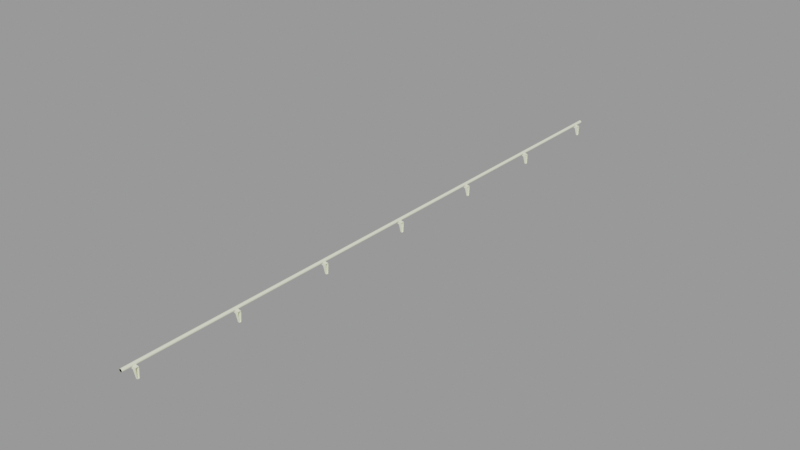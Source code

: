 # Source: railing_stairs001a.blend  (saved by Blender 2.92.15; exported with 4.5.12 LTS)
import bpy
from mathutils import Matrix  # noqa: F401  (used for matrix-valued properties, if any)

bpy.ops.wm.read_factory_settings(use_empty=True)
scene = bpy.context.scene
scene.name = 'railing_stairs001a.qc'

# ---- collections
col_railing_stairs001a = bpy.data.collections.new('railing_stairs001a'); scene.collection.children.link(col_railing_stairs001a)

# ---- materials (node trees are filled in below, after node groups)
mat_railing_stairs001 = bpy.data.materials.new('railing_stairs001')
mat_railing_stairs001.use_transparent_shadow = False
mat_railing_stairs001.diffuse_color = (0.9284, 0.9534, 0.7196, 1.0)
mat_phy = bpy.data.materials.new('  phy')
mat_phy.use_transparent_shadow = False
mat_phy.diffuse_color = (0.5389, 0.8458, 0.6147, 1.0)

# ---- material node trees

# ---- meshes
me_railing_stairs001a_reference = bpy.data.meshes.new('railing_stairs001a_reference')
me_railing_stairs001a_reference.from_pydata([(-3.872, -192.0, 1.977), (-0.006155, -192.0, 1.26), (-3.872, -190.0, 1.977), (-0.006155, -190.0, 1.26), (-0.006171, 192.0, 0.04216), (-1.408, 192.0, 0.04216), (-0.008147, 192.4, -5.001), (-1.899, 192.0, -0.561), (-0.9708, 192.4, -5.001), (-1.994, 192.0, -0.3216), (-2.164, 192.0, -0.1277), (-2.389, 192.0, -0.001552), (-2.643, 192.0, 0.04216), (-0.008142, 64.38, -5.001), (-0.9621, 65.59, -5.001), (-0.00419, 65.59, -5.001), (-0.9708, 64.38, -5.001), (-3.272, 64.0, 0.1098), (-3.872, 64.0, 1.977), (-3.872, 65.96, 1.977), (-3.272, 65.96, 0.1098), (-2.623, 65.96, 0.04216), (-2.643, 64.0, 0.04216), (-2.389, 64.0, -0.001557), (-2.369, 65.96, -0.001599), (-2.164, 64.01, -0.1277), (-2.144, 65.95, -0.1278), (-1.994, 64.03, -0.3216), (-1.975, 65.93, -0.3219), (-1.899, 64.04, -0.561), (-1.88, 65.92, -0.5613), (-3.272, -128.0, 0.1098), (-3.872, -128.0, 1.977), (-3.872, -126.0, 1.977), (-3.272, -126.0, 0.1098), (-2.623, -126.0, 0.04215), (-2.643, -128.0, 0.04215), (-2.389, -128.0, -0.001566), (-2.369, -126.0, -0.001608), (-2.164, -128.0, -0.1277), (-2.144, -126.1, -0.1278), (-1.994, -128.0, -0.3216), (-1.975, -126.1, -0.3219), (-1.899, -128.0, -0.561), (-1.88, -126.1, -0.5613), (-0.9708, -127.6, -5.001), (-0.9621, -126.4, -5.001), (-3.872, -64.0, 1.977), (-3.272, -64.0, 0.1098), (-0.00616, -64.0, 1.26), (-2.643, -64.0, 0.04215), (-1.408, -64.0, 0.04215), (-0.00616, -64.0, 0.04215), (-1.899, 128.0, -0.561), (-0.9708, 128.4, -5.001), (-0.008145, 128.4, -5.001), (-0.006169, 128.0, 0.04216), (-1.408, 128.0, 0.04216), (-1.994, 128.0, -0.3216), (-2.164, 128.0, -0.1277), (-2.389, 128.0, -0.001554), (-2.643, 128.0, 0.04216), (-0.006166, 64.0, 0.04216), (-1.408, 64.0, 0.04216), (-0.9708, 0.376, -5.001), (-0.9621, 1.586, -5.001), (-0.008139, 0.376, -5.001), (-0.004187, 1.586, -5.001), (-0.006163, 0.0, 0.04215), (-1.408, 0.0, 0.04215), (-1.899, 0.04498, -0.561), (-1.994, 0.02713, -0.3216), (-2.164, 0.01266, -0.1277), (-2.389, 0.003265, -0.00156), (-2.643, 0.0, 0.04215), (-0.004184, -62.41, -5.001), (-0.9621, -62.41, -5.001), (-0.00616, -62.04, 0.04215), (-1.387, -62.04, 0.04215), (-1.88, -62.08, -0.5613), (-1.975, -62.07, -0.3219), (-2.144, -62.05, -0.1278), (-2.369, -62.04, -0.001605), (-2.623, -62.04, 0.04215), (-0.9708, -63.62, -5.001), (-0.008136, -63.62, -5.001), (-1.899, -63.96, -0.561), (-1.994, -63.97, -0.3216), (-2.164, -63.99, -0.1277), (-2.389, -64.0, -0.001563), (-0.004181, -126.4, -5.001), (-0.006157, -126.0, 0.04215), (-1.387, -126.0, 0.04215), (-0.008133, -127.6, -5.001), (-0.006157, -128.0, 0.04215), (-1.408, -128.0, 0.04215), (-0.006157, -128.0, 1.26), (-0.004179, -190.4, -5.001), (-0.9621, -190.4, -5.001), (-0.006155, -190.0, 0.04215), (-1.387, -190.0, 0.04215), (-1.88, -190.1, -0.5613), (-1.975, -190.1, -0.3219), (-2.144, -190.1, -0.1278), (-2.369, -190.0, -0.00161), (-2.623, -190.0, 0.04215), (-0.9708, -191.6, -5.001), (-0.008131, -191.6, -5.001), (-1.899, -192.0, -0.561), (-0.006155, -192.0, 0.04215), (-1.408, -192.0, 0.04215), (-1.994, -192.0, -0.3216), (-2.164, -192.0, -0.1277), (-2.389, -192.0, -0.001568), (-2.643, -192.0, 0.04215), (-0.004195, 193.6, -5.001), (-0.9621, 193.6, -5.001), (-0.006171, 194.0, 0.04216), (-1.387, 194.0, 0.04216), (-1.88, 193.9, -0.5613), (-1.975, 193.9, -0.3218), (-2.144, 193.9, -0.1278), (-2.369, 194.0, -0.001594), (-2.623, 194.0, 0.04216), (-3.872, 194.0, 1.977), (-0.006171, 194.0, 1.26), (-3.272, 194.0, 0.1098), (-3.272, -192.0, 0.1098), (-3.272, -190.0, 0.1098), (-3.272, 192.0, 0.1098), (-3.872, 192.0, 1.977), (-1.88, 1.917, -0.5613), (-1.975, 1.935, -0.3219), (-2.144, 1.949, -0.1278), (-2.369, 1.959, -0.001602), (-2.623, 1.962, 0.04215), (-3.272, 0.0, 0.1098), (-3.272, 1.962, 0.1098), (-3.872, 1.962, 1.977), (-3.872, 0.0, 1.977), (-1.88, 129.9, -0.5613), (-0.9621, 129.6, -5.001), (-1.975, 129.9, -0.3218), (-2.144, 129.9, -0.1278), (-2.369, 130.0, -0.001596), (-2.623, 130.0, 0.04216), (-3.272, 130.0, 0.1098), (-3.272, 128.0, 0.1098), (-3.872, 130.0, 1.977), (-3.872, 128.0, 1.977), (-3.272, -62.04, 0.1098), (-3.872, -62.04, 1.977), (-2.045, -198.0, 1.7), (-2.187, -198.0, 1.421), (-2.045, 200.0, 1.7), (-2.187, 200.0, 1.422), (-2.408, -198.0, 1.2), (-2.408, 200.0, 1.2), (-2.687, -198.0, 1.058), (-2.687, 200.0, 1.058), (-2.996, -198.0, 1.009), (-2.996, 200.0, 1.009), (-3.305, -198.0, 1.058), (-3.305, 200.0, 1.058), (-3.584, -198.0, 1.2), (-3.584, 200.0, 1.2), (-3.805, -198.0, 1.421), (-3.805, 200.0, 1.422), (-3.947, -198.0, 1.7), (-3.947, 200.0, 1.7), (-3.996, -198.0, 2.009), (-3.996, 200.0, 2.009), (-3.947, -198.0, 2.318), (-3.947, 200.0, 2.318), (-3.805, -198.0, 2.597), (-3.805, 200.0, 2.597), (-3.584, -198.0, 2.818), (-3.584, 200.0, 2.818), (-3.305, -198.0, 2.96), (-3.305, 200.0, 2.96), (-2.996, -198.0, 3.009), (-2.996, 200.0, 3.009), (-2.687, -198.0, 2.96), (-2.687, 200.0, 2.96), (-2.408, -198.0, 2.818), (-2.408, 200.0, 2.818), (-2.187, -198.0, 2.597), (-2.187, 200.0, 2.597), (-2.045, -198.0, 2.318), (-2.045, 200.0, 2.318), (-1.996, -198.0, 2.009), (-1.996, 200.0, 2.009), (-2.996, -198.0, 2.009), (-2.996, 200.0, 2.009), (-1.387, 1.962, 0.04215), (-0.006163, 1.962, 0.04215), (-0.006163, 0.0, 1.26), (-0.006166, 64.0, 1.26), (-0.006157, -126.0, 1.26), (-0.006171, 192.0, 1.26), (-0.004193, 129.6, -5.001), (-0.006169, 130.0, 0.04216), (-1.387, 130.0, 0.04216), (-0.006169, 130.0, 1.26), (-0.00616, -62.04, 1.26), (-0.006169, 128.0, 1.26), (-0.006166, 65.96, 0.04216), (-1.387, 65.96, 0.04216), (-0.006166, 65.96, 1.26), (-0.006163, 1.962, 1.26)], [], [(0, 1, 2), (1, 3, 2), (4, 5, 6), (7, 8, 6), (5, 7, 6), (5, 9, 7), (5, 10, 9), (5, 11, 10), (5, 12, 11), (13, 14, 15), (16, 14, 13), (17, 18, 19), (20, 17, 19), (20, 21, 17), (21, 22, 17), (22, 21, 23), (23, 21, 24), (23, 24, 25), (25, 24, 26), (25, 26, 27), (27, 26, 28), (27, 28, 29), (29, 28, 30), (29, 30, 16), (30, 14, 16), (31, 32, 33), (34, 31, 33), (34, 35, 31), (35, 36, 31), (36, 35, 37), (37, 35, 38), (37, 38, 39), (39, 38, 40), (39, 40, 41), (41, 40, 42), (41, 42, 43), (43, 42, 44), (43, 44, 45), (44, 46, 45), (47, 48, 49), (48, 50, 49), (50, 51, 49), (51, 52, 49), (53, 54, 55), (56, 57, 55), (57, 53, 55), (57, 58, 53), (57, 59, 58), (57, 60, 59), (57, 61, 60), (29, 16, 13), (62, 63, 13), (63, 29, 13), (63, 27, 29), (63, 25, 27), (63, 23, 25), (63, 22, 23), (64, 65, 66), (66, 65, 67), (68, 69, 66), (70, 64, 66), (69, 70, 66), (69, 71, 70), (69, 72, 71), (69, 73, 72), (69, 74, 73), (75, 76, 77), (77, 76, 78), (79, 78, 76), (78, 79, 80), (78, 80, 81), (78, 81, 82), (78, 82, 83), (84, 76, 85), (85, 76, 75), (52, 51, 85), (86, 84, 85), (51, 86, 85), (51, 87, 86), (51, 88, 87), (51, 89, 88), (51, 50, 89), (90, 46, 91), (91, 46, 92), (44, 92, 46), (92, 44, 42), (92, 42, 40), (92, 40, 38), (92, 38, 35), (45, 46, 93), (93, 46, 90), (43, 45, 93), (94, 95, 93), (95, 43, 93), (95, 41, 43), (95, 39, 41), (95, 37, 39), (95, 36, 37), (32, 31, 96), (31, 36, 96), (36, 95, 96), (95, 94, 96), (97, 98, 99), (99, 98, 100), (101, 100, 98), (100, 101, 102), (100, 102, 103), (100, 103, 104), (100, 104, 105), (106, 98, 107), (107, 98, 97), (108, 106, 107), (109, 110, 107), (110, 108, 107), (110, 111, 108), (110, 112, 111), (110, 113, 112), (110, 114, 113), (115, 116, 117), (117, 116, 118), (119, 118, 116), (118, 119, 120), (118, 120, 121), (118, 121, 122), (118, 122, 123), (8, 116, 6), (6, 116, 115), (124, 125, 126), (126, 125, 123), (123, 125, 118), (125, 117, 118), (127, 0, 2), (128, 127, 2), (128, 105, 127), (105, 114, 127), (114, 105, 113), (113, 105, 104), (113, 104, 112), (112, 104, 103), (112, 103, 111), (111, 103, 102), (111, 102, 108), (108, 102, 101), (108, 101, 106), (101, 98, 106), (119, 116, 8), (7, 119, 8), (7, 120, 119), (9, 120, 7), (9, 121, 120), (10, 121, 9), (10, 122, 121), (11, 122, 10), (11, 123, 122), (12, 123, 11), (123, 12, 129), (126, 123, 129), (126, 129, 124), (129, 130, 124), (131, 65, 64), (70, 131, 64), (70, 132, 131), (71, 132, 70), (71, 133, 132), (72, 133, 71), (72, 134, 133), (73, 134, 72), (73, 135, 134), (74, 135, 73), (135, 74, 136), (137, 135, 136), (137, 136, 138), (136, 139, 138), (140, 141, 54), (53, 140, 54), (53, 142, 140), (58, 142, 53), (58, 143, 142), (59, 143, 58), (59, 144, 143), (60, 144, 59), (60, 145, 144), (61, 145, 60), (145, 61, 146), (146, 61, 147), (146, 147, 148), (147, 149, 148), (79, 76, 84), (86, 79, 84), (86, 80, 79), (87, 80, 86), (87, 81, 80), (88, 81, 87), (88, 82, 81), (89, 82, 88), (89, 83, 82), (50, 83, 89), (83, 50, 48), (150, 83, 48), (150, 48, 151), (48, 47, 151), (152, 153, 154), (153, 155, 154), (153, 156, 155), (156, 157, 155), (156, 158, 157), (158, 159, 157), (158, 160, 159), (160, 161, 159), (160, 162, 161), (162, 163, 161), (162, 164, 163), (164, 165, 163), (164, 166, 165), (166, 167, 165), (166, 168, 167), (168, 169, 167), (168, 170, 169), (170, 171, 169), (170, 172, 171), (172, 173, 171), (172, 174, 173), (174, 175, 173), (174, 176, 175), (176, 177, 175), (176, 178, 177), (178, 179, 177), (178, 180, 179), (180, 181, 179), (180, 182, 181), (182, 183, 181), (182, 184, 183), (184, 185, 183), (184, 186, 185), (186, 187, 185), (186, 188, 187), (188, 189, 187), (188, 190, 189), (190, 191, 189), (190, 152, 191), (152, 154, 191), (153, 152, 192), (152, 190, 192), (190, 188, 192), (188, 186, 192), (186, 184, 192), (184, 182, 192), (182, 180, 192), (180, 178, 192), (178, 176, 192), (176, 174, 192), (174, 172, 192), (172, 170, 192), (170, 168, 192), (168, 166, 192), (166, 164, 192), (164, 162, 192), (162, 160, 192), (160, 158, 192), (158, 156, 192), (156, 153, 192), (154, 155, 193), (155, 157, 193), (157, 159, 193), (159, 161, 193), (161, 163, 193), (163, 165, 193), (165, 167, 193), (167, 169, 193), (169, 171, 193), (171, 173, 193), (173, 175, 193), (175, 177, 193), (177, 179, 193), (179, 181, 193), (181, 183, 193), (183, 185, 193), (185, 187, 193), (187, 189, 193), (189, 191, 193), (191, 154, 193), (194, 134, 135), (194, 133, 134), (194, 132, 133), (194, 131, 132), (131, 194, 65), (195, 65, 194), (67, 65, 195), (0, 127, 1), (127, 114, 1), (114, 110, 1), (110, 109, 1), (2, 3, 128), (128, 3, 105), (105, 3, 100), (3, 99, 100), (139, 136, 196), (136, 74, 196), (74, 69, 196), (69, 68, 196), (18, 17, 197), (17, 22, 197), (22, 63, 197), (63, 62, 197), (32, 96, 33), (96, 198, 33), (33, 198, 34), (34, 198, 35), (35, 198, 92), (198, 91, 92), (130, 199, 124), (199, 125, 124), (130, 129, 199), (129, 12, 199), (12, 5, 199), (5, 4, 199), (200, 141, 201), (201, 141, 202), (140, 202, 141), (202, 140, 142), (202, 142, 143), (202, 143, 144), (202, 144, 145), (54, 141, 55), (55, 141, 200), (148, 203, 146), (146, 203, 145), (145, 203, 202), (203, 201, 202), (47, 49, 151), (49, 204, 151), (151, 204, 150), (150, 204, 83), (83, 204, 78), (204, 77, 78), (149, 205, 148), (205, 203, 148), (149, 147, 205), (147, 61, 205), (61, 57, 205), (57, 56, 205), (15, 14, 206), (206, 14, 207), (30, 207, 14), (207, 30, 28), (207, 28, 26), (207, 26, 24), (207, 24, 21), (19, 208, 20), (20, 208, 21), (21, 208, 207), (208, 206, 207), (139, 196, 138), (196, 209, 138), (138, 209, 137), (137, 209, 135), (135, 209, 194), (209, 195, 194), (18, 197, 19), (197, 208, 19)])
me_railing_stairs001a_reference.polygons.foreach_set('use_smooth', [True] * 360)
_k = set([(0, 1), (0, 2), (0, 127), (1, 110), (2, 3), (2, 128), (4, 5), (5, 12), (5, 199), (6, 8), (6, 116), (7, 8), (7, 9), (8, 116), (9, 10), (10, 11), (11, 12), (12, 129), (13, 14), (13, 16), (14, 15), (14, 16), (14, 30), (16, 29), (17, 18), (17, 22), (18, 19), (18, 197), (19, 20), (19, 208), (20, 21), (21, 24), (21, 207), (22, 23), (22, 63), (23, 25), (24, 26), (25, 27), (26, 28), (27, 29), (28, 30), (31, 32), (31, 36), (32, 33), (32, 96), (33, 34), (33, 198), (34, 35), (35, 38), (35, 92), (36, 37), (36, 95), (37, 39), (38, 40), (39, 41), (40, 42), (41, 43), (42, 44), (43, 45), (44, 46), (45, 46), (45, 93), (46, 90), (46, 93), (47, 48), (47, 49), (47, 151), (48, 50), (49, 51), (50, 51), (50, 89), (51, 52), (53, 54), (53, 58), (54, 55), (54, 141), (55, 141), (56, 57), (57, 61), (57, 205), (58, 59), (59, 60), (60, 61), (61, 147), (62, 63), (63, 197), (64, 65), (64, 66), (64, 70), (65, 66), (65, 67), (65, 131), (68, 69), (69, 74), (69, 196), (70, 71), (71, 72), (72, 73), (73, 74), (74, 136), (75, 76), (76, 79), (76, 84), (76, 85), (77, 78), (78, 83), (79, 80), (80, 81), (81, 82), (82, 83), (83, 150), (84, 85), (84, 86), (86, 87), (87, 88), (88, 89), (91, 92), (94, 95), (95, 96), (97, 98), (98, 101), (98, 106), (98, 107), (99, 100), (100, 105), (101, 102), (102, 103), (103, 104), (104, 105), (105, 128), (106, 107), (106, 108), (108, 111), (109, 110), (110, 114), (111, 112), (112, 113), (113, 114), (114, 127), (115, 116), (116, 119), (117, 118), (118, 123), (119, 120), (120, 121), (121, 122), (122, 123), (123, 126), (124, 125), (124, 126), (124, 130), (129, 130), (130, 199), (131, 132), (132, 133), (133, 134), (134, 135), (135, 137), (135, 194), (136, 139), (137, 138), (138, 139), (138, 209), (139, 196), (140, 141), (140, 142), (141, 200), (142, 143), (143, 144), (144, 145), (145, 146), (145, 202), (146, 148), (147, 149), (148, 149), (148, 203), (149, 205), (150, 151), (151, 204), (152, 153), (152, 190), (153, 156), (154, 155), (154, 191), (155, 157), (156, 158), (157, 159), (158, 160), (159, 161), (160, 162), (161, 163), (162, 164), (163, 165), (164, 166), (165, 167), (166, 168), (167, 169), (168, 170), (169, 171), (170, 172), (171, 173), (172, 174), (173, 175), (174, 176), (175, 177), (176, 178), (177, 179), (178, 180), (179, 181), (180, 182), (181, 183), (182, 184), (183, 185), (184, 186), (185, 187), (186, 188), (187, 189), (188, 190), (189, 191), (194, 195), (201, 202), (206, 207)])
me_railing_stairs001a_reference.attributes.new('sharp_edge', 'BOOLEAN', 'EDGE').data.foreach_set('value', [ (min(e.vertices), max(e.vertices)) in _k for e in me_railing_stairs001a_reference.edges])
_uv = me_railing_stairs001a_reference.uv_layers.new(name='UVMap')
_uv.uv.foreach_set('vector', [0.4986, 0.7147, 0.4988, 0.9623, 0.6318, 0.7144, 0.4988, 0.9623, 0.632, 0.9621, 0.6318, 0.7144, 0.6694, 0.8645, 0.7424, 0.8645, 0.6688, 0.5071, 0.768, 0.8195, 0.719, 0.507, 0.6688, 0.5071, 0.7424, 0.8645, 0.768, 0.8195, 0.6688, 0.5071, 0.7424, 0.8645, 0.773, 0.8373, 0.768, 0.8195, 0.7424, 0.8645, 0.7818, 0.8518, 0.773, 0.8373, 0.7424, 0.8645, 0.7936, 0.8612, 0.7818, 0.8518, 0.7424, 0.8645, 0.8069, 0.8644, 0.7936, 0.8612, 0.5217, 0.04027, 0.604, 0.07638, 0.6039, 0.03985, 0.5218, 0.07698, 0.604, 0.07638, 0.5217, 0.04027, 0.4984, 0.5571, 0.4986, 0.7147, 0.6318, 0.7144, 0.6316, 0.5567, 0.4984, 0.5571, 0.6318, 0.7144, 0.6316, 0.5567, 0.6316, 0.5067, 0.4984, 0.5571, 0.6316, 0.5067, 0.4984, 0.5085, 0.4984, 0.5571, 0.4984, 0.5085, 0.6316, 0.5067, 0.4986, 0.4914, 0.4986, 0.4914, 0.6316, 0.5067, 0.6313, 0.4896, 0.4986, 0.4914, 0.6313, 0.4896, 0.4992, 0.469, 0.4992, 0.469, 0.6313, 0.4896, 0.6306, 0.4672, 0.4992, 0.469, 0.6306, 0.4672, 0.5001, 0.4431, 0.5001, 0.4431, 0.6306, 0.4672, 0.6296, 0.4413, 0.5001, 0.4431, 0.6296, 0.4413, 0.5012, 0.4195, 0.5012, 0.4195, 0.6296, 0.4413, 0.6283, 0.4178, 0.5012, 0.4195, 0.6283, 0.4178, 0.5218, 0.07698, 0.6283, 0.4178, 0.604, 0.07638, 0.5218, 0.07698, 0.4984, 0.5571, 0.4986, 0.7147, 0.6318, 0.7144, 0.6316, 0.5567, 0.4984, 0.5571, 0.6318, 0.7144, 0.6316, 0.5567, 0.6316, 0.5067, 0.4984, 0.5571, 0.6316, 0.5067, 0.4984, 0.5085, 0.4984, 0.5571, 0.4984, 0.5085, 0.6316, 0.5067, 0.4986, 0.4914, 0.4986, 0.4914, 0.6316, 0.5067, 0.6313, 0.4896, 0.4986, 0.4914, 0.6313, 0.4896, 0.4992, 0.469, 0.4992, 0.469, 0.6313, 0.4896, 0.6306, 0.4672, 0.4992, 0.469, 0.6306, 0.4672, 0.5001, 0.4431, 0.5001, 0.4431, 0.6306, 0.4672, 0.6296, 0.4413, 0.5001, 0.4431, 0.6296, 0.4413, 0.5012, 0.4195, 0.5012, 0.4195, 0.6296, 0.4413, 0.6283, 0.4178, 0.5012, 0.4195, 0.6283, 0.4178, 0.5218, 0.07698, 0.6283, 0.4178, 0.604, 0.07638, 0.5218, 0.07698, 0.8712, 0.9849, 0.8396, 0.8694, 0.6695, 0.9317, 0.8396, 0.8694, 0.8069, 0.8644, 0.6695, 0.9317, 0.8069, 0.8644, 0.7424, 0.8645, 0.6695, 0.9317, 0.7424, 0.8645, 0.6694, 0.8645, 0.6695, 0.9317, 0.768, 0.8195, 0.719, 0.507, 0.6688, 0.5071, 0.6694, 0.8645, 0.7424, 0.8645, 0.6688, 0.5071, 0.7424, 0.8645, 0.768, 0.8195, 0.6688, 0.5071, 0.7424, 0.8645, 0.773, 0.8373, 0.768, 0.8195, 0.7424, 0.8645, 0.7818, 0.8518, 0.773, 0.8373, 0.7424, 0.8645, 0.7936, 0.8612, 0.7818, 0.8518, 0.7424, 0.8645, 0.8069, 0.8644, 0.7936, 0.8612, 0.768, 0.8195, 0.719, 0.507, 0.6688, 0.5071, 0.6694, 0.8645, 0.7424, 0.8645, 0.6688, 0.5071, 0.7424, 0.8645, 0.768, 0.8195, 0.6688, 0.5071, 0.7424, 0.8645, 0.773, 0.8373, 0.768, 0.8195, 0.7424, 0.8645, 0.7818, 0.8518, 0.773, 0.8373, 0.7424, 0.8645, 0.7936, 0.8612, 0.7818, 0.8518, 0.7424, 0.8645, 0.8069, 0.8644, 0.7936, 0.8612, 0.5218, 0.07698, 0.604, 0.07638, 0.5217, 0.04027, 0.5217, 0.04027, 0.604, 0.07638, 0.6039, 0.03985, 0.6694, 0.8645, 0.7424, 0.8645, 0.6688, 0.5071, 0.768, 0.8195, 0.719, 0.507, 0.6688, 0.5071, 0.7424, 0.8645, 0.768, 0.8195, 0.6688, 0.5071, 0.7424, 0.8645, 0.773, 0.8373, 0.768, 0.8195, 0.7424, 0.8645, 0.7818, 0.8518, 0.773, 0.8373, 0.7424, 0.8645, 0.7936, 0.8612, 0.7818, 0.8518, 0.7424, 0.8645, 0.8069, 0.8644, 0.7936, 0.8612, 0.6674, 0.4985, 0.7214, 0.4985, 0.6673, 0.1395, 0.6673, 0.1395, 0.7214, 0.4985, 0.7451, 0.1395, 0.7729, 0.1847, 0.7451, 0.1395, 0.7214, 0.4985, 0.7451, 0.1395, 0.7729, 0.1847, 0.7782, 0.1668, 0.7451, 0.1395, 0.7782, 0.1668, 0.7877, 0.1523, 0.7451, 0.1395, 0.7877, 0.1523, 0.8004, 0.1428, 0.7451, 0.1395, 0.8004, 0.1428, 0.8147, 0.1396, 0.5218, 0.07698, 0.604, 0.07638, 0.5217, 0.04027, 0.5217, 0.04027, 0.604, 0.07638, 0.6039, 0.03985, 0.6694, 0.8645, 0.7424, 0.8645, 0.6688, 0.5071, 0.768, 0.8195, 0.719, 0.507, 0.6688, 0.5071, 0.7424, 0.8645, 0.768, 0.8195, 0.6688, 0.5071, 0.7424, 0.8645, 0.773, 0.8373, 0.768, 0.8195, 0.7424, 0.8645, 0.7818, 0.8518, 0.773, 0.8373, 0.7424, 0.8645, 0.7936, 0.8612, 0.7818, 0.8518, 0.7424, 0.8645, 0.8069, 0.8644, 0.7936, 0.8612, 0.6674, 0.4985, 0.7214, 0.4985, 0.6673, 0.1395, 0.6673, 0.1395, 0.7214, 0.4985, 0.7451, 0.1395, 0.7729, 0.1847, 0.7451, 0.1395, 0.7214, 0.4985, 0.7451, 0.1395, 0.7729, 0.1847, 0.7782, 0.1668, 0.7451, 0.1395, 0.7782, 0.1668, 0.7877, 0.1523, 0.7451, 0.1395, 0.7877, 0.1523, 0.8004, 0.1428, 0.7451, 0.1395, 0.8004, 0.1428, 0.8147, 0.1396, 0.5218, 0.07698, 0.604, 0.07638, 0.5217, 0.04027, 0.5217, 0.04027, 0.604, 0.07638, 0.6039, 0.03985, 0.768, 0.8195, 0.719, 0.507, 0.6688, 0.5071, 0.6694, 0.8645, 0.7424, 0.8645, 0.6688, 0.5071, 0.7424, 0.8645, 0.768, 0.8195, 0.6688, 0.5071, 0.7424, 0.8645, 0.773, 0.8373, 0.768, 0.8195, 0.7424, 0.8645, 0.7818, 0.8518, 0.773, 0.8373, 0.7424, 0.8645, 0.7936, 0.8612, 0.7818, 0.8518, 0.7424, 0.8645, 0.8069, 0.8644, 0.7936, 0.8612, 0.8712, 0.9849, 0.8396, 0.8694, 0.6695, 0.9317, 0.8396, 0.8694, 0.8069, 0.8644, 0.6695, 0.9317, 0.8069, 0.8644, 0.7424, 0.8645, 0.6695, 0.9317, 0.7424, 0.8645, 0.6694, 0.8645, 0.6695, 0.9317, 0.6674, 0.4985, 0.7214, 0.4985, 0.6673, 0.1395, 0.6673, 0.1395, 0.7214, 0.4985, 0.7451, 0.1395, 0.7729, 0.1847, 0.7451, 0.1395, 0.7214, 0.4985, 0.7451, 0.1395, 0.7729, 0.1847, 0.7782, 0.1668, 0.7451, 0.1395, 0.7782, 0.1668, 0.7877, 0.1523, 0.7451, 0.1395, 0.7877, 0.1523, 0.8004, 0.1428, 0.7451, 0.1395, 0.8004, 0.1428, 0.8147, 0.1396, 0.5218, 0.07698, 0.604, 0.07638, 0.5217, 0.04027, 0.5217, 0.04027, 0.604, 0.07638, 0.6039, 0.03985, 0.768, 0.8195, 0.719, 0.507, 0.6688, 0.5071, 0.6694, 0.8645, 0.7424, 0.8645, 0.6688, 0.5071, 0.7424, 0.8645, 0.768, 0.8195, 0.6688, 0.5071, 0.7424, 0.8645, 0.773, 0.8373, 0.768, 0.8195, 0.7424, 0.8645, 0.7818, 0.8518, 0.773, 0.8373, 0.7424, 0.8645, 0.7936, 0.8612, 0.7818, 0.8518, 0.7424, 0.8645, 0.8069, 0.8644, 0.7936, 0.8612, 0.6674, 0.4985, 0.7214, 0.4985, 0.6673, 0.1395, 0.6673, 0.1395, 0.7214, 0.4985, 0.7451, 0.1395, 0.7729, 0.1847, 0.7451, 0.1395, 0.7214, 0.4985, 0.7451, 0.1395, 0.7729, 0.1847, 0.7782, 0.1668, 0.7451, 0.1395, 0.7782, 0.1668, 0.7877, 0.1523, 0.7451, 0.1395, 0.7877, 0.1523, 0.8004, 0.1428, 0.7451, 0.1395, 0.8004, 0.1428, 0.8147, 0.1396, 0.5218, 0.07698, 0.604, 0.07638, 0.5217, 0.04027, 0.5217, 0.04027, 0.604, 0.07638, 0.6039, 0.03985, 0.8849, 0.01845, 0.6672, 0.07194, 0.8512, 0.1345, 0.8512, 0.1345, 0.6672, 0.07194, 0.8147, 0.1396, 0.8147, 0.1396, 0.6672, 0.07194, 0.7451, 0.1395, 0.6672, 0.07194, 0.6673, 0.1395, 0.7451, 0.1395, 0.4984, 0.5571, 0.4986, 0.7147, 0.6318, 0.7144, 0.6316, 0.5567, 0.4984, 0.5571, 0.6318, 0.7144, 0.6316, 0.5567, 0.6316, 0.5067, 0.4984, 0.5571, 0.6316, 0.5067, 0.4984, 0.5085, 0.4984, 0.5571, 0.4984, 0.5085, 0.6316, 0.5067, 0.4986, 0.4914, 0.4986, 0.4914, 0.6316, 0.5067, 0.6313, 0.4896, 0.4986, 0.4914, 0.6313, 0.4896, 0.4992, 0.469, 0.4992, 0.469, 0.6313, 0.4896, 0.6306, 0.4672, 0.4992, 0.469, 0.6306, 0.4672, 0.5001, 0.4431, 0.5001, 0.4431, 0.6306, 0.4672, 0.6296, 0.4413, 0.5001, 0.4431, 0.6296, 0.4413, 0.5012, 0.4195, 0.5012, 0.4195, 0.6296, 0.4413, 0.6283, 0.4178, 0.5012, 0.4195, 0.6283, 0.4178, 0.5218, 0.07698, 0.6283, 0.4178, 0.604, 0.07638, 0.5218, 0.07698, 0.6283, 0.4178, 0.604, 0.07638, 0.5218, 0.07698, 0.5012, 0.4195, 0.6283, 0.4178, 0.5218, 0.07698, 0.5012, 0.4195, 0.6296, 0.4413, 0.6283, 0.4178, 0.5001, 0.4431, 0.6296, 0.4413, 0.5012, 0.4195, 0.5001, 0.4431, 0.6306, 0.4672, 0.6296, 0.4413, 0.4992, 0.469, 0.6306, 0.4672, 0.5001, 0.4431, 0.4992, 0.469, 0.6313, 0.4896, 0.6306, 0.4672, 0.4986, 0.4914, 0.6313, 0.4896, 0.4992, 0.469, 0.4986, 0.4914, 0.6316, 0.5067, 0.6313, 0.4896, 0.4984, 0.5085, 0.6316, 0.5067, 0.4986, 0.4914, 0.6316, 0.5067, 0.4984, 0.5085, 0.4984, 0.5571, 0.6316, 0.5567, 0.6316, 0.5067, 0.4984, 0.5571, 0.6316, 0.5567, 0.4984, 0.5571, 0.6318, 0.7144, 0.4984, 0.5571, 0.4986, 0.7147, 0.6318, 0.7144, 0.6283, 0.4178, 0.604, 0.07638, 0.5218, 0.07698, 0.5012, 0.4195, 0.6283, 0.4178, 0.5218, 0.07698, 0.5012, 0.4195, 0.6296, 0.4413, 0.6283, 0.4178, 0.5001, 0.4431, 0.6296, 0.4413, 0.5012, 0.4195, 0.5001, 0.4431, 0.6306, 0.4672, 0.6296, 0.4413, 0.4992, 0.469, 0.6306, 0.4672, 0.5001, 0.4431, 0.4992, 0.469, 0.6313, 0.4896, 0.6306, 0.4672, 0.4986, 0.4914, 0.6313, 0.4896, 0.4992, 0.469, 0.4986, 0.4914, 0.6316, 0.5067, 0.6313, 0.4896, 0.4984, 0.5085, 0.6316, 0.5067, 0.4986, 0.4914, 0.6316, 0.5067, 0.4984, 0.5085, 0.4984, 0.5571, 0.6316, 0.5567, 0.6316, 0.5067, 0.4984, 0.5571, 0.6316, 0.5567, 0.4984, 0.5571, 0.6318, 0.7144, 0.4984, 0.5571, 0.4986, 0.7147, 0.6318, 0.7144, 0.6283, 0.4178, 0.604, 0.07638, 0.5218, 0.07698, 0.5012, 0.4195, 0.6283, 0.4178, 0.5218, 0.07698, 0.5012, 0.4195, 0.6296, 0.4413, 0.6283, 0.4178, 0.5001, 0.4431, 0.6296, 0.4413, 0.5012, 0.4195, 0.5001, 0.4431, 0.6306, 0.4672, 0.6296, 0.4413, 0.4992, 0.469, 0.6306, 0.4672, 0.5001, 0.4431, 0.4992, 0.469, 0.6313, 0.4896, 0.6306, 0.4672, 0.4986, 0.4914, 0.6313, 0.4896, 0.4992, 0.469, 0.4986, 0.4914, 0.6316, 0.5067, 0.6313, 0.4896, 0.4984, 0.5085, 0.6316, 0.5067, 0.4986, 0.4914, 0.6316, 0.5067, 0.4984, 0.5085, 0.6316, 0.5567, 0.6316, 0.5567, 0.4984, 0.5085, 0.4984, 0.5571, 0.6316, 0.5567, 0.4984, 0.5571, 0.6318, 0.7144, 0.4984, 0.5571, 0.4986, 0.7147, 0.6318, 0.7144, 0.6283, 0.4178, 0.604, 0.07638, 0.5218, 0.07698, 0.5012, 0.4195, 0.6283, 0.4178, 0.5218, 0.07698, 0.5012, 0.4195, 0.6296, 0.4413, 0.6283, 0.4178, 0.5001, 0.4431, 0.6296, 0.4413, 0.5012, 0.4195, 0.5001, 0.4431, 0.6306, 0.4672, 0.6296, 0.4413, 0.4992, 0.469, 0.6306, 0.4672, 0.5001, 0.4431, 0.4992, 0.469, 0.6313, 0.4896, 0.6306, 0.4672, 0.4986, 0.4914, 0.6313, 0.4896, 0.4992, 0.469, 0.4986, 0.4914, 0.6316, 0.5067, 0.6313, 0.4896, 0.4984, 0.5085, 0.6316, 0.5067, 0.4986, 0.4914, 0.6316, 0.5067, 0.4984, 0.5085, 0.4984, 0.5571, 0.6316, 0.5567, 0.6316, 0.5067, 0.4984, 0.5571, 0.6316, 0.5567, 0.4984, 0.5571, 0.6318, 0.7144, 0.4984, 0.5571, 0.4986, 0.7147, 0.6318, 0.7144, 0.03006, -14.72, 0.05218, -14.72, 0.03006, 16.08, 0.05218, -14.72, 0.05218, 16.08, 0.03006, 16.08, 0.05218, -14.72, 0.0743, -14.72, 0.05218, 16.08, 0.0743, -14.72, 0.0743, 16.08, 0.05218, 16.08, 0.0743, -14.72, 0.09642, -14.72, 0.0743, 16.08, 0.09642, -14.72, 0.09642, 16.08, 0.0743, 16.08, 0.09642, -14.72, 0.1185, -14.72, 0.09642, 16.08, 0.1185, -14.72, 0.1185, 16.08, 0.09642, 16.08, 0.1185, -14.72, 0.1407, -14.72, 0.1185, 16.08, 0.1407, -14.72, 0.1407, 16.08, 0.1185, 16.08, 0.1407, -14.72, 0.1628, -14.72, 0.1407, 16.08, 0.1628, -14.72, 0.1628, 16.08, 0.1407, 16.08, 0.1628, -14.72, 0.1849, -14.72, 0.1628, 16.08, 0.1849, -14.72, 0.1849, 16.08, 0.1628, 16.08, 0.1849, -14.72, 0.207, -14.72, 0.1849, 16.08, 0.207, -14.72, 0.207, 16.08, 0.1849, 16.08, 0.207, -14.72, 0.2291, -14.72, 0.207, 16.08, 0.2291, -14.72, 0.2291, 16.08, 0.207, 16.08, 0.2291, -14.72, 0.2512, -14.72, 0.2291, 16.08, 0.2512, -14.72, 0.2512, 16.08, 0.2291, 16.08, 0.2512, -14.72, 0.2734, -14.72, 0.2512, 16.08, 0.2734, -14.72, 0.2734, 16.08, 0.2512, 16.08, 0.2734, -14.72, 0.2955, -14.72, 0.2734, 16.08, 0.2955, -14.72, 0.2955, 16.08, 0.2734, 16.08, 0.2955, -14.72, 0.3176, -14.72, 0.2955, 16.08, 0.3176, -14.72, 0.3176, 16.08, 0.2955, 16.08, 0.3176, -14.72, 0.3397, -14.72, 0.3176, 16.08, 0.3397, -14.72, 0.3397, 16.08, 0.3176, 16.08, 0.3397, -14.72, 0.3618, -14.72, 0.3397, 16.08, 0.3618, -14.72, 0.3618, 16.08, 0.3397, 16.08, 0.3618, -14.72, 0.3839, -14.72, 0.3618, 16.08, 0.3839, -14.72, 0.3839, 16.08, 0.3618, 16.08, 0.3839, -14.72, 0.4061, -14.72, 0.3839, 16.08, 0.4061, -14.72, 0.4061, 16.08, 0.3839, 16.08, 0.4061, -14.72, 0.4282, -14.72, 0.4061, 16.08, 0.4282, -14.72, 0.4282, 16.08, 0.4061, 16.08, 0.4282, -14.72, 0.4503, -14.72, 0.4282, 16.08, 0.4503, -14.72, 0.4503, 16.08, 0.4282, 16.08, 0.4503, -14.72, 0.4724, -14.72, 0.4503, 16.08, 0.4724, -14.72, 0.4724, 16.08, 0.4503, 16.08, 0.7987, 0.6575, 0.8022, 0.6358, 0.8688, 0.6576, 0.8022, 0.6358, 0.8122, 0.6163, 0.8688, 0.6576, 0.8122, 0.6163, 0.8277, 0.6008, 0.8688, 0.6576, 0.8277, 0.6008, 0.8473, 0.5908, 0.8688, 0.6576, 0.8473, 0.5908, 0.869, 0.5875, 0.8688, 0.6576, 0.869, 0.5875, 0.8906, 0.5909, 0.8688, 0.6576, 0.8906, 0.5909, 0.9102, 0.6009, 0.8688, 0.6576, 0.9102, 0.6009, 0.9257, 0.6165, 0.8688, 0.6576, 0.9257, 0.6165, 0.9356, 0.636, 0.8688, 0.6576, 0.9356, 0.636, 0.939, 0.6577, 0.8688, 0.6576, 0.939, 0.6577, 0.9355, 0.6794, 0.8688, 0.6576, 0.9355, 0.6794, 0.9255, 0.6989, 0.8688, 0.6576, 0.9255, 0.6989, 0.91, 0.7144, 0.8688, 0.6576, 0.91, 0.7144, 0.8904, 0.7243, 0.8688, 0.6576, 0.8904, 0.7243, 0.8687, 0.7277, 0.8688, 0.6576, 0.8687, 0.7277, 0.847, 0.7242, 0.8688, 0.6576, 0.847, 0.7242, 0.8275, 0.7142, 0.8688, 0.6576, 0.8275, 0.7142, 0.812, 0.6987, 0.8688, 0.6576, 0.812, 0.6987, 0.8021, 0.6791, 0.8688, 0.6576, 0.8021, 0.6791, 0.7987, 0.6575, 0.8688, 0.6576, 0.8472, 0.3496, 0.8689, 0.3461, 0.8689, 0.4164, 0.8689, 0.3461, 0.8906, 0.3496, 0.8689, 0.4164, 0.8906, 0.3496, 0.9102, 0.3595, 0.8689, 0.4164, 0.9102, 0.3595, 0.9258, 0.3751, 0.8689, 0.4164, 0.9258, 0.3751, 0.9358, 0.3947, 0.8689, 0.4164, 0.9358, 0.3947, 0.9392, 0.4164, 0.8689, 0.4164, 0.9392, 0.4164, 0.9358, 0.4382, 0.8689, 0.4164, 0.9358, 0.4382, 0.9258, 0.4578, 0.8689, 0.4164, 0.9258, 0.4578, 0.9102, 0.4733, 0.8689, 0.4164, 0.9102, 0.4733, 0.8906, 0.4833, 0.8689, 0.4164, 0.8906, 0.4833, 0.8689, 0.4868, 0.8689, 0.4164, 0.8689, 0.4868, 0.8472, 0.4833, 0.8689, 0.4164, 0.8472, 0.4833, 0.8276, 0.4733, 0.8689, 0.4164, 0.8276, 0.4733, 0.812, 0.4578, 0.8689, 0.4164, 0.812, 0.4578, 0.802, 0.4382, 0.8689, 0.4164, 0.802, 0.4382, 0.7986, 0.4164, 0.8689, 0.4164, 0.7986, 0.4164, 0.802, 0.3947, 0.8689, 0.4164, 0.802, 0.3947, 0.812, 0.3751, 0.8689, 0.4164, 0.812, 0.3751, 0.8276, 0.3595, 0.8689, 0.4164, 0.8276, 0.3595, 0.8472, 0.3496, 0.8689, 0.4164, 0.7451, 0.1395, 0.8004, 0.1428, 0.8147, 0.1396, 0.7451, 0.1395, 0.7877, 0.1523, 0.8004, 0.1428, 0.7451, 0.1395, 0.7782, 0.1668, 0.7877, 0.1523, 0.7451, 0.1395, 0.7729, 0.1847, 0.7782, 0.1668, 0.7729, 0.1847, 0.7451, 0.1395, 0.7214, 0.4985, 0.6673, 0.1395, 0.7214, 0.4985, 0.7451, 0.1395, 0.6674, 0.4985, 0.7214, 0.4985, 0.6673, 0.1395, 0.8712, 0.9849, 0.8396, 0.8694, 0.6695, 0.9317, 0.8396, 0.8694, 0.8069, 0.8644, 0.6695, 0.9317, 0.8069, 0.8644, 0.7424, 0.8645, 0.6695, 0.9317, 0.7424, 0.8645, 0.6694, 0.8645, 0.6695, 0.9317, 0.8849, 0.01845, 0.6672, 0.07194, 0.8512, 0.1345, 0.8512, 0.1345, 0.6672, 0.07194, 0.8147, 0.1396, 0.8147, 0.1396, 0.6672, 0.07194, 0.7451, 0.1395, 0.6672, 0.07194, 0.6673, 0.1395, 0.7451, 0.1395, 0.8712, 0.9849, 0.8396, 0.8694, 0.6695, 0.9317, 0.8396, 0.8694, 0.8069, 0.8644, 0.6695, 0.9317, 0.8069, 0.8644, 0.7424, 0.8645, 0.6695, 0.9317, 0.7424, 0.8645, 0.6694, 0.8645, 0.6695, 0.9317, 0.8712, 0.9849, 0.8396, 0.8694, 0.6695, 0.9317, 0.8396, 0.8694, 0.8069, 0.8644, 0.6695, 0.9317, 0.8069, 0.8644, 0.7424, 0.8645, 0.6695, 0.9317, 0.7424, 0.8645, 0.6694, 0.8645, 0.6695, 0.9317, 0.4986, 0.7147, 0.4988, 0.8729, 0.6318, 0.7144, 0.4988, 0.8729, 0.632, 0.8726, 0.6318, 0.7144, 0.8849, 0.01845, 0.6672, 0.07194, 0.8512, 0.1345, 0.8512, 0.1345, 0.6672, 0.07194, 0.8147, 0.1396, 0.8147, 0.1396, 0.6672, 0.07194, 0.7451, 0.1395, 0.6672, 0.07194, 0.6673, 0.1395, 0.7451, 0.1395, 0.4986, 0.7147, 0.4988, 0.8729, 0.6318, 0.7144, 0.4988, 0.8729, 0.632, 0.8726, 0.6318, 0.7144, 0.8712, 0.9849, 0.8396, 0.8694, 0.6695, 0.9317, 0.8396, 0.8694, 0.8069, 0.8644, 0.6695, 0.9317, 0.8069, 0.8644, 0.7424, 0.8645, 0.6695, 0.9317, 0.7424, 0.8645, 0.6694, 0.8645, 0.6695, 0.9317, 0.6674, 0.4985, 0.7214, 0.4985, 0.6673, 0.1395, 0.6673, 0.1395, 0.7214, 0.4985, 0.7451, 0.1395, 0.7729, 0.1847, 0.7451, 0.1395, 0.7214, 0.4985, 0.7451, 0.1395, 0.7729, 0.1847, 0.7782, 0.1668, 0.7451, 0.1395, 0.7782, 0.1668, 0.7877, 0.1523, 0.7451, 0.1395, 0.7877, 0.1523, 0.8004, 0.1428, 0.7451, 0.1395, 0.8004, 0.1428, 0.8147, 0.1396, 0.5218, 0.07698, 0.604, 0.07638, 0.5217, 0.04027, 0.5217, 0.04027, 0.604, 0.07638, 0.6039, 0.03985, 0.8849, 0.01845, 0.6672, 0.07194, 0.8512, 0.1345, 0.8512, 0.1345, 0.6672, 0.07194, 0.8147, 0.1396, 0.8147, 0.1396, 0.6672, 0.07194, 0.7451, 0.1395, 0.6672, 0.07194, 0.6673, 0.1395, 0.7451, 0.1395, 0.4986, 0.7147, 0.4988, 0.8729, 0.6318, 0.7144, 0.4988, 0.8729, 0.632, 0.8726, 0.6318, 0.7144, 0.8849, 0.01845, 0.6672, 0.07194, 0.8512, 0.1345, 0.8512, 0.1345, 0.6672, 0.07194, 0.8147, 0.1396, 0.8147, 0.1396, 0.6672, 0.07194, 0.7451, 0.1395, 0.6672, 0.07194, 0.6673, 0.1395, 0.7451, 0.1395, 0.4986, 0.7147, 0.4988, 0.8729, 0.6318, 0.7144, 0.4988, 0.8729, 0.632, 0.8726, 0.6318, 0.7144, 0.8712, 0.9849, 0.8396, 0.8694, 0.6695, 0.9317, 0.8396, 0.8694, 0.8069, 0.8644, 0.6695, 0.9317, 0.8069, 0.8644, 0.7424, 0.8645, 0.6695, 0.9317, 0.7424, 0.8645, 0.6694, 0.8645, 0.6695, 0.9317, 0.6674, 0.4985, 0.7214, 0.4985, 0.6673, 0.1395, 0.6673, 0.1395, 0.7214, 0.4985, 0.7451, 0.1395, 0.7729, 0.1847, 0.7451, 0.1395, 0.7214, 0.4985, 0.7451, 0.1395, 0.7729, 0.1847, 0.7782, 0.1668, 0.7451, 0.1395, 0.7782, 0.1668, 0.7877, 0.1523, 0.7451, 0.1395, 0.7877, 0.1523, 0.8004, 0.1428, 0.7451, 0.1395, 0.8004, 0.1428, 0.8147, 0.1396, 0.8849, 0.01845, 0.6672, 0.07194, 0.8512, 0.1345, 0.8512, 0.1345, 0.6672, 0.07194, 0.8147, 0.1396, 0.8147, 0.1396, 0.6672, 0.07194, 0.7451, 0.1395, 0.6672, 0.07194, 0.6673, 0.1395, 0.7451, 0.1395, 0.4986, 0.7147, 0.4988, 0.8729, 0.6318, 0.7144, 0.4988, 0.8729, 0.632, 0.8726, 0.6318, 0.7144, 0.8849, 0.01845, 0.6672, 0.07194, 0.8512, 0.1345, 0.8512, 0.1345, 0.6672, 0.07194, 0.8147, 0.1396, 0.8147, 0.1396, 0.6672, 0.07194, 0.7451, 0.1395, 0.6672, 0.07194, 0.6673, 0.1395, 0.7451, 0.1395, 0.4986, 0.7147, 0.4988, 0.8729, 0.6318, 0.7144, 0.4988, 0.8729, 0.632, 0.8726, 0.6318, 0.7144])
me_railing_stairs001a_reference.materials.append(mat_railing_stairs001)
me_railing_stairs001a_reference.use_remesh_fix_poles = True
me_railing_stairs001a_reference.use_remesh_preserve_attributes = False
me_railing_stairs001a_reference.use_mirror_vertex_groups = False
me_railing_stairs001a_reference.update()
me_railing_stairs001a_reference.normals_split_custom_set([tuple(v) for v in zip(*[iter([0.1824, 0.0, 0.9832, 0.1824, 0.0, 0.9832, 0.1824, 0.0, 0.9832, 0.1824, 0.0, 0.9832, 0.1824, 0.0, 0.9832, 0.1824, 0.0, 0.9832, 0.0, -0.9972, -0.07436, -3.902e-06, -0.9972, -0.07436, -8.184e-07, -0.9972, -0.07436, -8.173e-06, -0.9972, -0.07435, 0.0, -0.9972, -0.07435, -8.184e-07, -0.9972, -0.07436, -3.902e-06, -0.9972, -0.07436, -8.173e-06, -0.9972, -0.07435, -8.184e-07, -0.9972, -0.07436, -3.902e-06, -0.9972, -0.07436, -2.739e-06, -0.9972, -0.07433, -8.173e-06, -0.9972, -0.07435, -3.902e-06, -0.9972, -0.07436, -4.16e-06, -0.9972, -0.07437, -2.739e-06, -0.9972, -0.07433, -3.902e-06, -0.9972, -0.07436, -1.044e-06, -0.9972, -0.07449, -4.16e-06, -0.9972, -0.07437, -3.902e-06, -0.9972, -0.07436, 0.0, -0.9972, -0.07451, -1.044e-06, -0.9972, -0.07449, 0.0, 0.0, -1.0, 0.0, 0.0, -1.0, 0.0, 0.0, -1.0, 0.0, 0.0, -1.0, 0.0, 0.0, -1.0, 0.0, 0.0, -1.0, -0.6306, 0.0001674, -0.7761, -0.952, 0.0, -0.306, -0.952, 0.0, -0.306, -0.6311, 0.0004403, -0.7757, -0.6306, 0.0001674, -0.7761, -0.952, 0.0, -0.306, -0.6311, 0.0004403, -0.7757, -0.1381, 0.001453, -0.9904, -0.6306, 0.0001674, -0.7761, -0.1381, 0.001453, -0.9904, -0.137, 0.0008234, -0.9906, -0.6306, 0.0001674, -0.7761, -0.137, 0.0008234, -0.9906, -0.1381, 0.001453, -0.9904, -0.3341, 0.003465, -0.9425, -0.3341, 0.003465, -0.9425, -0.1381, 0.001453, -0.9904, -0.334, 0.003461, -0.9426, -0.3341, 0.003465, -0.9425, -0.334, 0.003461, -0.9426, -0.6302, 0.006507, -0.7764, -0.6302, 0.006507, -0.7764, -0.334, 0.003461, -0.9426, -0.6302, 0.006507, -0.7764, -0.6302, 0.006507, -0.7764, -0.6302, 0.006507, -0.7764, -0.8539, 0.008788, -0.5203, -0.8539, 0.008788, -0.5203, -0.6302, 0.006507, -0.7764, -0.8539, 0.008788, -0.5203, -0.8539, 0.008788, -0.5203, -0.8539, 0.008788, -0.5203, -0.958, 0.009254, -0.2866, -0.958, 0.009254, -0.2866, -0.8539, 0.008788, -0.5203, -0.958, 0.00925, -0.2865, -0.958, 0.009254, -0.2866, -0.958, 0.00925, -0.2865, -0.979, 0.009172, -0.2037, -0.958, 0.00925, -0.2865, -0.979, 0.009089, -0.2037, -0.979, 0.009172, -0.2037, -0.6306, 0.000167, -0.7761, -0.952, 1.844e-07, -0.306, -0.952, 9.217e-08, -0.306, -0.6311, 0.0004391, -0.7757, -0.6306, 0.000167, -0.7761, -0.952, 9.217e-08, -0.306, -0.6311, 0.0004391, -0.7757, -0.1382, 0.001492, -0.9904, -0.6306, 0.000167, -0.7761, -0.1382, 0.001492, -0.9904, -0.1369, 0.0007987, -0.9906, -0.6306, 0.000167, -0.7761, -0.1369, 0.0007987, -0.9906, -0.1382, 0.001492, -0.9904, -0.3341, 0.003465, -0.9425, -0.3341, 0.003465, -0.9425, -0.1382, 0.001492, -0.9904, -0.3341, 0.003462, -0.9425, -0.3341, 0.003465, -0.9425, -0.3341, 0.003462, -0.9425, -0.6302, 0.006507, -0.7764, -0.6302, 0.006507, -0.7764, -0.3341, 0.003462, -0.9425, -0.6302, 0.006506, -0.7764, -0.6302, 0.006507, -0.7764, -0.6302, 0.006506, -0.7764, -0.8539, 0.008788, -0.5203, -0.8539, 0.008788, -0.5203, -0.6302, 0.006506, -0.7764, -0.8539, 0.008788, -0.5203, -0.8539, 0.008788, -0.5203, -0.8539, 0.008788, -0.5203, -0.958, 0.009248, -0.2865, -0.958, 0.009248, -0.2865, -0.8539, 0.008788, -0.5203, -0.958, 0.00925, -0.2865, -0.958, 0.009248, -0.2865, -0.958, 0.00925, -0.2865, -0.979, 0.009307, -0.2038, -0.958, 0.00925, -0.2865, -0.979, 0.009179, -0.2037, -0.979, 0.009307, -0.2038, 0.0, -1.0, 0.0, 0.0, -1.0, 0.0, 0.0, -1.0, 0.0, 0.0, -1.0, 0.0, 0.0, -1.0, 0.0, 0.0, -1.0, 0.0, 0.0, -1.0, 0.0, 0.0, -1.0, 0.0, 0.0, -1.0, 0.0, 0.0, -1.0, 0.0, 0.0, -1.0, 0.0, 0.0, -1.0, 0.0, -1.783e-05, -0.9972, -0.07437, 0.0, -0.9972, -0.07436, -1.673e-06, -0.9972, -0.07436, 0.0, -0.9972, -0.07436, -9.393e-06, -0.9972, -0.07438, -1.673e-06, -0.9972, -0.07436, -9.393e-06, -0.9972, -0.07438, -1.783e-05, -0.9972, -0.07437, -1.673e-06, -0.9972, -0.07436, -9.393e-06, -0.9972, -0.07438, -1.215e-05, -0.9972, -0.07436, -1.783e-05, -0.9972, -0.07437, -9.393e-06, -0.9972, -0.07438, -1.172e-05, -0.9972, -0.07438, -1.215e-05, -0.9972, -0.07436, -9.393e-06, -0.9972, -0.07438, -2.192e-06, -0.9972, -0.07496, -1.172e-05, -0.9972, -0.07438, -9.393e-06, -0.9972, -0.07438, 0.0, -0.9972, -0.07507, -2.192e-06, -0.9972, -0.07496, -8.129e-06, -0.9972, -0.07437, 0.0, -0.9972, -0.07436, -8.124e-07, -0.9972, -0.07436, 0.0, -0.9972, -0.07436, -3.88e-06, -0.9972, -0.07437, -8.124e-07, -0.9972, -0.07436, -3.88e-06, -0.9972, -0.07437, -8.129e-06, -0.9972, -0.07437, -8.124e-07, -0.9972, -0.07436, -3.88e-06, -0.9972, -0.07437, -2.74e-06, -0.9972, -0.07438, -8.129e-06, -0.9972, -0.07437, -3.88e-06, -0.9972, -0.07437, -4.16e-06, -0.9972, -0.07435, -2.74e-06, -0.9972, -0.07438, -3.88e-06, -0.9972, -0.07437, -1.044e-06, -0.9972, -0.07448, -4.16e-06, -0.9972, -0.07435, -3.88e-06, -0.9972, -0.07437, 0.0, -0.9972, -0.07451, -1.044e-06, -0.9972, -0.07448, 0.0, 0.0, -1.0, 0.0, 0.0, -1.0, 0.0, 0.0, -1.0, 0.0, 0.0, -1.0, 0.0, 0.0, -1.0, 0.0, 0.0, -1.0, 0.0, -0.9972, -0.07436, -3.928e-06, -0.9972, -0.07437, -8.364e-07, -0.9972, -0.07436, -8.106e-06, -0.9972, -0.07437, 0.0, -0.9972, -0.07436, -8.364e-07, -0.9972, -0.07436, -3.928e-06, -0.9972, -0.07437, -8.106e-06, -0.9972, -0.07437, -8.364e-07, -0.9972, -0.07436, -3.928e-06, -0.9972, -0.07437, -2.695e-06, -0.9972, -0.07437, -8.106e-06, -0.9972, -0.07437, -3.928e-06, -0.9972, -0.07437, -3.949e-06, -0.9972, -0.07436, -2.695e-06, -0.9972, -0.07437, -3.928e-06, -0.9972, -0.07437, -9.563e-07, -0.9972, -0.07446, -3.949e-06, -0.9972, -0.07436, -3.928e-06, -0.9972, -0.07437, 0.0, -0.9972, -0.07448, -9.563e-07, -0.9972, -0.07446, 0.0, 0.9972, -0.07436, -9.342e-08, 0.9972, -0.07436, 0.0, 0.9972, -0.07436, 0.0, 0.9972, -0.07436, -9.342e-08, 0.9972, -0.07436, -2.192e-06, 0.9972, -0.07436, -2.7e-06, 0.9972, -0.07436, -2.192e-06, 0.9972, -0.07436, -9.342e-08, 0.9972, -0.07436, -2.192e-06, 0.9972, -0.07436, -2.7e-06, 0.9972, -0.07436, -8.404e-06, 0.9972, -0.07435, -2.192e-06, 0.9972, -0.07436, -8.404e-06, 0.9972, -0.07435, -4.307e-06, 0.9972, -0.07439, -2.192e-06, 0.9972, -0.07436, -4.307e-06, 0.9972, -0.07439, -1.858e-07, 0.9972, -0.07446, -2.192e-06, 0.9972, -0.07436, -1.858e-07, 0.9972, -0.07446, 0.0, 0.9972, -0.07447, 0.0, 0.0, -1.0, 0.0, 0.0, -1.0, 0.0, 0.0, -1.0, 0.0, 0.0, -1.0, 0.0, 0.0, -1.0, 0.0, 0.0, -1.0, 0.0, -0.9972, -0.07436, -3.891e-06, -0.9972, -0.07437, -8.154e-07, -0.9972, -0.07436, -8.151e-06, -0.9972, -0.07436, 0.0, -0.9972, -0.07436, -8.154e-07, -0.9972, -0.07436, -3.891e-06, -0.9972, -0.07437, -8.151e-06, -0.9972, -0.07436, -8.154e-07, -0.9972, -0.07436, -3.891e-06, -0.9972, -0.07437, -2.739e-06, -0.9972, -0.07438, -8.151e-06, -0.9972, -0.07436, -3.891e-06, -0.9972, -0.07437, -4.16e-06, -0.9972, -0.07435, -2.739e-06, -0.9972, -0.07438, -3.891e-06, -0.9972, -0.07437, -1.044e-06, -0.9972, -0.07448, -4.16e-06, -0.9972, -0.07435, -3.891e-06, -0.9972, -0.07437, 0.0, -0.9972, -0.07451, -1.044e-06, -0.9972, -0.07448, 0.0, 0.9972, -0.07436, -1.022e-07, 0.9972, -0.07436, 0.0, 0.9972, -0.07436, 0.0, 0.9972, -0.07436, -1.022e-07, 0.9972, -0.07436, -2.205e-06, 0.9972, -0.07437, -2.731e-06, 0.9972, -0.07438, -2.205e-06, 0.9972, -0.07437, -1.022e-07, 0.9972, -0.07436, -2.205e-06, 0.9972, -0.07437, -2.731e-06, 0.9972, -0.07438, -8.316e-06, 0.9972, -0.07435, -2.205e-06, 0.9972, -0.07437, -8.316e-06, 0.9972, -0.07435, -4.31e-06, 0.9972, -0.07439, -2.205e-06, 0.9972, -0.07437, -4.31e-06, 0.9972, -0.07439, -1.859e-07, 0.9972, -0.07455, -2.205e-06, 0.9972, -0.07437, -1.859e-07, 0.9972, -0.07455, 0.0, 0.9972, -0.07458, 0.0, 0.0, -1.0, 0.0, 0.0, -1.0, 0.0, 0.0, -1.0, 0.0, 0.0, -1.0, 0.0, 0.0, -1.0, 0.0, 0.0, -1.0, -1.528e-05, -0.9972, -0.07436, 0.0, -0.9972, -0.07436, 3.597e-08, -0.9972, -0.07436, 0.0, -0.9972, -0.07436, -4.468e-06, -0.9972, -0.07436, 3.597e-08, -0.9972, -0.07436, -4.468e-06, -0.9972, -0.07436, -1.528e-05, -0.9972, -0.07436, 3.597e-08, -0.9972, -0.07436, -4.468e-06, -0.9972, -0.07436, -2.022e-05, -0.9972, -0.07436, -1.528e-05, -0.9972, -0.07436, -4.468e-06, -0.9972, -0.07436, -1.891e-06, -0.9972, -0.07438, -2.022e-05, -0.9972, -0.07436, -4.468e-06, -0.9972, -0.07436, -1.044e-06, -0.9972, -0.07449, -1.891e-06, -0.9972, -0.07438, -4.468e-06, -0.9972, -0.07436, 0.0, -0.9972, -0.07451, -1.044e-06, -0.9972, -0.07449, 0.0, -1.0, 0.0, 0.0, -1.0, 0.0, 0.0, -1.0, -6.378e-06, 0.0, -1.0, 0.0, 0.0, -1.0, -2.891e-06, 0.0, -1.0, -6.378e-06, 0.0, -1.0, -2.891e-06, 0.0, -1.0, -2.028e-05, 0.0, -1.0, -6.378e-06, 0.0, -1.0, 0.0, 0.0, -1.0, 0.0, 0.0, -1.0, 0.0, 0.0, 0.9972, -0.07436, -9.05e-08, 0.9972, -0.07436, 0.0, 0.9972, -0.07437, 0.0, 0.9972, -0.07437, -9.05e-08, 0.9972, -0.07436, -2.18e-06, 0.9972, -0.07436, -2.668e-06, 0.9972, -0.07433, -2.18e-06, 0.9972, -0.07436, -9.05e-08, 0.9972, -0.07436, -2.18e-06, 0.9972, -0.07436, -2.668e-06, 0.9972, -0.07433, -8.399e-06, 0.9972, -0.07432, -2.18e-06, 0.9972, -0.07436, -8.399e-06, 0.9972, -0.07432, -4.309e-06, 0.9972, -0.07442, -2.18e-06, 0.9972, -0.07436, -4.309e-06, 0.9972, -0.07442, -1.861e-07, 0.9973, -0.07408, -2.18e-06, 0.9972, -0.07436, -1.861e-07, 0.9973, -0.07408, 0.0, 0.9973, -0.07402, 0.0, 7.883e-07, -1.0, 0.0, 7.883e-07, -1.0, 0.0, 7.883e-07, -1.0, 0.0, 7.883e-07, -1.0, 0.0, 7.883e-07, -1.0, 0.0, 7.883e-07, -1.0, -8.189e-06, -0.9972, -0.07435, 0.0, -0.9972, -0.07435, -8.214e-07, -0.9972, -0.07436, 0.0, -0.9972, -0.07436, -3.911e-06, -0.9972, -0.07437, -8.214e-07, -0.9972, -0.07436, -3.911e-06, -0.9972, -0.07437, -8.189e-06, -0.9972, -0.07435, -8.214e-07, -0.9972, -0.07436, -3.911e-06, -0.9972, -0.07437, -2.731e-06, -0.9972, -0.07437, -8.189e-06, -0.9972, -0.07435, -3.911e-06, -0.9972, -0.07437, -2.42e-05, -0.9972, -0.07534, -2.731e-06, -0.9972, -0.07437, -3.911e-06, -0.9972, -0.07437, -1.473e-05, -0.9973, -0.07373, -2.42e-05, -0.9972, -0.07534, -3.911e-06, -0.9972, -0.07437, -1.288e-05, -0.9973, -0.07383, -1.473e-05, -0.9973, -0.07373, 0.0, 0.9972, -0.07436, -9.342e-08, 0.9972, -0.07436, 0.0, 0.9972, -0.07436, 0.0, 0.9972, -0.07436, -9.342e-08, 0.9972, -0.07436, -2.191e-06, 0.9972, -0.07435, -2.697e-06, 0.9972, -0.07433, -2.191e-06, 0.9972, -0.07435, -9.342e-08, 0.9972, -0.07436, -2.191e-06, 0.9972, -0.07435, -2.697e-06, 0.9972, -0.07433, -8.401e-06, 0.9972, -0.07427, -2.191e-06, 0.9972, -0.07435, -8.401e-06, 0.9972, -0.07427, -4.308e-06, 0.9972, -0.07439, -2.191e-06, 0.9972, -0.07435, -4.308e-06, 0.9972, -0.07439, -1.858e-07, 0.9972, -0.07455, -2.191e-06, 0.9972, -0.07435, -1.858e-07, 0.9972, -0.07455, 0.0, 0.9972, -0.07458, 0.0, 0.0, -1.0, 0.0, 0.0, -1.0, 0.0, 0.0, -1.0, 0.0, 0.0, -1.0, 0.0, 0.0, -1.0, 0.0, 0.0, -1.0, 0.0, 1.0, 0.0, 0.0, 1.0, 0.0, 0.0, 1.0, 0.0, 0.0, 1.0, 0.0, 0.0, 1.0, 0.0, 0.0, 1.0, 0.0, 0.0, 1.0, 0.0, 0.0, 1.0, 0.0, 0.0, 1.0, 0.0, 0.0, 1.0, 0.0, 0.0, 1.0, 0.0, 0.0, 1.0, 0.0, -0.6313, 0.000534, -0.7755, -0.952, 0.0, -0.306, -0.952, 0.0, -0.306, -0.6306, 0.0001755, -0.7761, -0.6313, 0.000534, -0.7755, -0.952, 0.0, -0.306, -0.6306, 0.0001755, -0.7761, -0.1381, 0.001453, -0.9904, -0.6313, 0.000534, -0.7755, -0.1381, 0.001453, -0.9904, -0.1369, 0.0007986, -0.9906, -0.6313, 0.000534, -0.7755, -0.1369, 0.0007986, -0.9906, -0.1381, 0.001453, -0.9904, -0.3341, 0.003465, -0.9425, -0.3341, 0.003465, -0.9425, -0.1381, 0.001453, -0.9904, -0.334, 0.003461, -0.9426, -0.3341, 0.003465, -0.9425, -0.334, 0.003461, -0.9426, -0.6302, 0.006507, -0.7764, -0.6302, 0.006507, -0.7764, -0.334, 0.003461, -0.9426, -0.6302, 0.006506, -0.7764, -0.6302, 0.006507, -0.7764, -0.6302, 0.006506, -0.7764, -0.8539, 0.008788, -0.5203, -0.8539, 0.008788, -0.5203, -0.6302, 0.006506, -0.7764, -0.8539, 0.008788, -0.5203, -0.8539, 0.008788, -0.5203, -0.8539, 0.008788, -0.5203, -0.958, 0.009242, -0.2865, -0.958, 0.009242, -0.2865, -0.8539, 0.008788, -0.5203, -0.958, 0.009246, -0.2865, -0.958, 0.009242, -0.2865, -0.958, 0.009246, -0.2865, -0.979, 0.009216, -0.2037, -0.958, 0.009246, -0.2865, -0.979, 0.009088, -0.2037, -0.979, 0.009216, -0.2037, -0.958, 0.009246, -0.2865, -0.979, 0.009089, -0.2037, -0.979, 0.009217, -0.2037, -0.958, 0.009243, -0.2865, -0.958, 0.009246, -0.2865, -0.979, 0.009217, -0.2037, -0.958, 0.009243, -0.2865, -0.8539, 0.008788, -0.5203, -0.958, 0.009246, -0.2865, -0.8539, 0.008788, -0.5203, -0.8539, 0.008788, -0.5203, -0.958, 0.009243, -0.2865, -0.8539, 0.008788, -0.5203, -0.6302, 0.006506, -0.7764, -0.8539, 0.008788, -0.5203, -0.6302, 0.006507, -0.7764, -0.6302, 0.006506, -0.7764, -0.8539, 0.008788, -0.5203, -0.6302, 0.006507, -0.7764, -0.334, 0.003461, -0.9426, -0.6302, 0.006506, -0.7764, -0.3341, 0.003465, -0.9425, -0.334, 0.003461, -0.9426, -0.6302, 0.006507, -0.7764, -0.3341, 0.003465, -0.9425, -0.1382, 0.001492, -0.9904, -0.334, 0.003461, -0.9426, -0.1369, 0.0007987, -0.9906, -0.1382, 0.001492, -0.9904, -0.3341, 0.003465, -0.9425, -0.1382, 0.001492, -0.9904, -0.1369, 0.0007987, -0.9906, -0.6306, 0.0001672, -0.7761, -0.6311, 0.0004398, -0.7757, -0.1382, 0.001492, -0.9904, -0.6306, 0.0001672, -0.7761, -0.6311, 0.0004398, -0.7757, -0.6306, 0.0001672, -0.7761, -0.952, 0.0, -0.306, -0.6306, 0.0001672, -0.7761, -0.952, 0.0, -0.306, -0.952, 0.0, -0.306, -0.958, 0.00925, -0.2865, -0.979, 0.009044, -0.2037, -0.979, 0.009217, -0.2037, -0.958, 0.009248, -0.2865, -0.958, 0.00925, -0.2865, -0.979, 0.009217, -0.2037, -0.958, 0.009248, -0.2865, -0.8539, 0.008788, -0.5203, -0.958, 0.00925, -0.2865, -0.8539, 0.008788, -0.5203, -0.8539, 0.008788, -0.5203, -0.958, 0.009248, -0.2865, -0.8539, 0.008788, -0.5203, -0.6302, 0.006507, -0.7764, -0.8539, 0.008788, -0.5203, -0.6302, 0.006507, -0.7764, -0.6302, 0.006507, -0.7764, -0.8539, 0.008788, -0.5203, -0.6302, 0.006507, -0.7764, -0.3341, 0.003462, -0.9425, -0.6302, 0.006507, -0.7764, -0.3341, 0.003465, -0.9425, -0.3341, 0.003462, -0.9425, -0.6302, 0.006507, -0.7764, -0.3341, 0.003465, -0.9425, -0.1381, 0.001453, -0.9904, -0.3341, 0.003462, -0.9425, -0.137, 0.0008233, -0.9906, -0.1381, 0.001453, -0.9904, -0.3341, 0.003465, -0.9425, -0.1381, 0.001453, -0.9904, -0.137, 0.0008233, -0.9906, -0.6306, 0.0001673, -0.7761, -0.6311, 0.0004403, -0.7757, -0.1381, 0.001453, -0.9904, -0.6306, 0.0001673, -0.7761, -0.6311, 0.0004403, -0.7757, -0.6306, 0.0001673, -0.7761, -0.952, 0.0, -0.306, -0.6306, 0.0001673, -0.7761, -0.952, 0.0, -0.306, -0.952, 0.0, -0.306, -0.958, 0.009254, -0.2866, -0.979, 0.009089, -0.2037, -0.979, 0.009216, -0.2037, -0.958, 0.009248, -0.2865, -0.958, 0.009254, -0.2866, -0.979, 0.009216, -0.2037, -0.958, 0.009248, -0.2865, -0.8539, 0.008788, -0.5203, -0.958, 0.009254, -0.2866, -0.8539, 0.008788, -0.5203, -0.8539, 0.008788, -0.5203, -0.958, 0.009248, -0.2865, -0.8539, 0.008788, -0.5203, -0.6302, 0.006507, -0.7764, -0.8539, 0.008788, -0.5203, -0.6302, 0.006507, -0.7764, -0.6302, 0.006507, -0.7764, -0.8539, 0.008788, -0.5203, -0.6302, 0.006507, -0.7764, -0.334, 0.00346, -0.9426, -0.6302, 0.006507, -0.7764, -0.3341, 0.003465, -0.9425, -0.334, 0.00346, -0.9426, -0.6302, 0.006507, -0.7764, -0.3341, 0.003465, -0.9425, -0.138, 0.0009714, -0.9904, -0.334, 0.00346, -0.9426, -0.137, 0.00185, -0.9906, -0.138, 0.0009714, -0.9904, -0.3341, 0.003465, -0.9425, -0.138, 0.0009714, -0.9904, -0.137, 0.00185, -0.9906, -0.6305, 0.0005212, -0.7762, -0.6305, 0.0005212, -0.7762, -0.137, 0.00185, -0.9906, -0.6312, 0.0001715, -0.7756, -0.6305, 0.0005212, -0.7762, -0.6312, 0.0001715, -0.7756, -0.952, -4.956e-07, -0.306, -0.6312, 0.0001715, -0.7756, -0.952, -4.956e-07, -0.306, -0.952, -4.956e-07, -0.306, -0.958, 0.009254, -0.2866, -0.979, 0.009089, -0.2037, -0.979, 0.009126, -0.2037, -0.958, 0.009248, -0.2865, -0.958, 0.009254, -0.2866, -0.979, 0.009126, -0.2037, -0.958, 0.009248, -0.2865, -0.8539, 0.008788, -0.5203, -0.958, 0.009254, -0.2866, -0.8539, 0.008788, -0.5203, -0.8539, 0.008788, -0.5203, -0.958, 0.009248, -0.2865, -0.8539, 0.008788, -0.5203, -0.6302, 0.006507, -0.7764, -0.8539, 0.008788, -0.5203, -0.6302, 0.006507, -0.7764, -0.6302, 0.006507, -0.7764, -0.8539, 0.008788, -0.5203, -0.6302, 0.006507, -0.7764, -0.3341, 0.003463, -0.9425, -0.6302, 0.006507, -0.7764, -0.3341, 0.003465, -0.9425, -0.3341, 0.003463, -0.9425, -0.6302, 0.006507, -0.7764, -0.3341, 0.003465, -0.9425, -0.1381, 0.001453, -0.9904, -0.3341, 0.003463, -0.9425, -0.1371, 0.0008732, -0.9906, -0.1381, 0.001453, -0.9904, -0.3341, 0.003465, -0.9425, -0.1381, 0.001453, -0.9904, -0.1371, 0.0008732, -0.9906, -0.6306, 0.0001673, -0.7761, -0.6311, 0.0004403, -0.7757, -0.1381, 0.001453, -0.9904, -0.6306, 0.0001673, -0.7761, -0.6311, 0.0004403, -0.7757, -0.6306, 0.0001673, -0.7761, -0.952, 0.0, -0.306, -0.6306, 0.0001673, -0.7761, -0.952, 0.0, -0.306, -0.952, 0.0, -0.306, 0.9511, 5.719e-08, -0.309, 0.809, 6.349e-08, -0.5878, 0.9511, 5.622e-08, -0.309, 0.809, 6.349e-08, -0.5878, 0.809, 6.3e-08, -0.5878, 0.9511, 5.622e-08, -0.309, 0.809, 6.349e-08, -0.5878, 0.5878, 6.349e-08, -0.809, 0.809, 6.3e-08, -0.5878, 0.5878, 6.349e-08, -0.809, 0.5878, 6.47e-08, -0.809, 0.809, 6.3e-08, -0.5878, 0.5878, 6.349e-08, -0.809, 0.309, 5.864e-08, -0.9511, 0.5878, 6.47e-08, -0.809, 0.309, 5.864e-08, -0.9511, 0.309, 5.84e-08, -0.9511, 0.5878, 6.47e-08, -0.809, 0.309, 5.864e-08, -0.9511, -1.926e-06, 4.665e-08, -1.0, 0.309, 5.84e-08, -0.9511, -1.926e-06, 4.665e-08, -1.0, 4.082e-07, 4.519e-08, -1.0, 0.309, 5.84e-08, -0.9511, -1.926e-06, 4.665e-08, -1.0, -0.309, 2.92e-08, -0.9511, 4.082e-07, 4.519e-08, -1.0, -0.309, 2.92e-08, -0.9511, -0.309, 2.944e-08, -0.9511, 4.082e-07, 4.519e-08, -1.0, -0.309, 2.92e-08, -0.9511, -0.5878, 1.115e-08, -0.809, -0.309, 2.944e-08, -0.9511, -0.5878, 1.115e-08, -0.809, -0.5878, 1.042e-08, -0.809, -0.309, 2.944e-08, -0.9511, -0.5878, 1.115e-08, -0.809, -0.809, -8.724e-09, -0.5878, -0.5878, 1.042e-08, -0.809, -0.809, -8.724e-09, -0.5878, -0.809, -8.724e-09, -0.5878, -0.5878, 1.042e-08, -0.809, -0.809, -8.724e-09, -0.5878, -0.9511, -2.714e-08, -0.309, -0.809, -8.724e-09, -0.5878, -0.9511, -2.714e-08, -0.309, -0.9511, -2.811e-08, -0.309, -0.809, -8.724e-09, -0.5878, -0.9511, -2.714e-08, -0.309, -1.0, -4.362e-08, 4.898e-07, -0.9511, -2.811e-08, -0.309, -1.0, -4.362e-08, 4.898e-07, -1.0, -4.362e-08, -8.116e-07, -0.9511, -2.811e-08, -0.309, -1.0, -4.362e-08, 4.898e-07, -0.9511, -5.622e-08, 0.309, -1.0, -4.362e-08, -8.116e-07, -0.9511, -5.622e-08, 0.309, -0.9511, -5.428e-08, 0.309, -1.0, -4.362e-08, -8.116e-07, -0.9511, -5.622e-08, 0.309, -0.809, -6.203e-08, 0.5878, -0.9511, -5.428e-08, 0.309, -0.809, -6.203e-08, 0.5878, -0.809, -6.155e-08, 0.5878, -0.9511, -5.428e-08, 0.309, -0.809, -6.203e-08, 0.5878, -0.5878, -6.131e-08, 0.809, -0.809, -6.155e-08, 0.5878, -0.5878, -6.131e-08, 0.809, -0.5878, -6.203e-08, 0.809, -0.809, -6.155e-08, 0.5878, -0.5878, -6.131e-08, 0.809, -0.309, -5.537e-08, 0.9511, -0.5878, -6.203e-08, 0.809, -0.309, -5.537e-08, 0.9511, -0.309, -5.803e-08, 0.9511, -0.5878, -6.203e-08, 0.809, -0.309, -5.537e-08, 0.9511, 1.58e-06, -4.665e-08, 1.0, -0.309, -5.803e-08, 0.9511, 1.58e-06, -4.665e-08, 1.0, -1.638e-06, -4.628e-08, 1.0, -0.309, -5.803e-08, 0.9511, 1.58e-06, -4.665e-08, 1.0, 0.309, -3.029e-08, 0.9511, -1.638e-06, -4.628e-08, 1.0, 0.309, -3.029e-08, 0.9511, 0.309, -2.968e-08, 0.9511, -1.638e-06, -4.628e-08, 1.0, 0.309, -3.029e-08, 0.9511, 0.5878, -1.018e-08, 0.809, 0.309, -2.968e-08, 0.9511, 0.5878, -1.018e-08, 0.809, 0.5878, -1.09e-08, 0.809, 0.309, -2.968e-08, 0.9511, 0.5878, -1.018e-08, 0.809, 0.809, 9.693e-09, 0.5878, 0.5878, -1.09e-08, 0.809, 0.809, 9.693e-09, 0.5878, 0.809, 1.018e-08, 0.5878, 0.5878, -1.09e-08, 0.809, 0.809, 9.693e-09, 0.5878, 0.9511, 2.908e-08, 0.309, 0.809, 1.018e-08, 0.5878, 0.9511, 2.908e-08, 0.309, 0.9511, 2.956e-08, 0.309, 0.809, 1.018e-08, 0.5878, 0.9511, 2.908e-08, 0.309, 1.0, 4.507e-08, 6.579e-07, 0.9511, 2.956e-08, 0.309, 1.0, 4.507e-08, 6.579e-07, 1.0, 4.507e-08, 2.243e-06, 0.9511, 2.956e-08, 0.309, 1.0, 4.507e-08, 6.579e-07, 0.9511, 5.719e-08, -0.309, 1.0, 4.507e-08, 2.243e-06, 0.9511, 5.719e-08, -0.309, 0.9511, 5.622e-08, -0.309, 1.0, 4.507e-08, 2.243e-06, 0.0, -1.0, -4.938e-05, 0.0, -1.0, -4.938e-05, 0.0, -1.0, -6.172e-06, 0.0, -1.0, -4.938e-05, 0.0, -1.0, 4.938e-05, 0.0, -1.0, -6.172e-06, 0.0, -1.0, 4.938e-05, 0.0, -1.0, 4.938e-05, 0.0, -1.0, -6.172e-06, 0.0, -1.0, 4.938e-05, 0.0, -1.0, -2.469e-05, 0.0, -1.0, -6.172e-06, 0.0, -1.0, -2.469e-05, 0.0, -1.0, -2.469e-05, 0.0, -1.0, -6.172e-06, 0.0, -1.0, -2.469e-05, 0.0, -1.0, 0.0, 0.0, -1.0, -6.172e-06, 0.0, -1.0, 0.0, 0.0, -1.0, 0.0, 0.0, -1.0, -6.172e-06, 0.0, -1.0, 0.0, 0.0, -1.0, 0.0, 0.0, -1.0, -6.172e-06, 0.0, -1.0, 0.0, 0.0, -1.0, -4.938e-05, 0.0, -1.0, -6.172e-06, 0.0, -1.0, -4.938e-05, 0.0, -1.0, -4.938e-05, 0.0, -1.0, -6.172e-06, 0.0, -1.0, -4.938e-05, 0.0, -1.0, 0.0, 0.0, -1.0, -6.172e-06, 0.0, -1.0, 0.0, 0.0, -1.0, 0.0, 0.0, -1.0, -6.172e-06, 0.0, -1.0, 0.0, 0.0, -1.0, 0.0, 0.0, -1.0, -6.172e-06, 0.0, -1.0, 0.0, 0.0, -1.0, 0.0, 0.0, -1.0, -6.172e-06, 0.0, -1.0, 0.0, 0.0, -1.0, 1.234e-05, 0.0, -1.0, -6.172e-06, 0.0, -1.0, 1.234e-05, 0.0, -1.0, 1.234e-05, 0.0, -1.0, -6.172e-06, 0.0, -1.0, 1.234e-05, 0.0, -1.0, 0.0, 0.0, -1.0, -6.172e-06, 0.0, -1.0, 0.0, 0.0, -1.0, 0.0, 0.0, -1.0, -6.172e-06, 0.0, -1.0, 0.0, 0.0, -1.0, 0.0, 0.0, -1.0, -6.172e-06, 0.0, -1.0, 0.0, 0.0, -1.0, -4.938e-05, 0.0, -1.0, -6.172e-06, 0.0, 1.0, 0.0, 0.0, 1.0, -2.469e-05, 0.0, 1.0, -2.469e-06, 0.0, 1.0, -2.469e-05, 0.0, 1.0, -1.234e-05, 0.0, 1.0, -2.469e-06, 0.0, 1.0, -1.234e-05, 0.0, 1.0, 1.234e-05, 0.0, 1.0, -2.469e-06, 0.0, 1.0, 1.234e-05, 0.0, 1.0, 0.0, 0.0, 1.0, -2.469e-06, 0.0, 1.0, 0.0, 0.0, 1.0, 0.0, 0.0, 1.0, -2.469e-06, 0.0, 1.0, 0.0, 0.0, 1.0, 0.0, 0.0, 1.0, -2.469e-06, 0.0, 1.0, 0.0, 0.0, 1.0, 0.0, 0.0, 1.0, -2.469e-06, 0.0, 1.0, 0.0, 0.0, 1.0, 0.0, 0.0, 1.0, -2.469e-06, 0.0, 1.0, 0.0, 0.0, 1.0, 0.0, 0.0, 1.0, -2.469e-06, 0.0, 1.0, 0.0, 0.0, 1.0, 0.0, 0.0, 1.0, -2.469e-06, 0.0, 1.0, 0.0, 0.0, 1.0, 2.469e-05, 0.0, 1.0, -2.469e-06, 0.0, 1.0, 2.469e-05, 0.0, 1.0, 1.234e-05, 0.0, 1.0, -2.469e-06, 0.0, 1.0, 1.234e-05, 0.0, 1.0, -1.234e-05, 0.0, 1.0, -2.469e-06, 0.0, 1.0, -1.234e-05, 0.0, 1.0, 0.0, 0.0, 1.0, -2.469e-06, 0.0, 1.0, 0.0, 0.0, 1.0, -2.469e-05, 0.0, 1.0, -2.469e-06, 0.0, 1.0, -2.469e-05, 0.0, 1.0, -2.469e-05, 0.0, 1.0, -2.469e-06, 0.0, 1.0, -2.469e-05, 0.0, 1.0, 0.0, 0.0, 1.0, -2.469e-06, 0.0, 1.0, 0.0, 0.0, 1.0, 0.0, 0.0, 1.0, -2.469e-06, 0.0, 1.0, 0.0, 0.0, 1.0, 0.0, 0.0, 1.0, -2.469e-06, 0.0, 1.0, 0.0, 0.0, 1.0, 0.0, 0.0, 1.0, -2.469e-06, -2.746e-06, 0.9972, -0.07436, -2.569e-07, 0.9972, -0.07442, 0.0, 0.9972, -0.07443, -2.746e-06, 0.9972, -0.07436, -5.048e-06, 0.9972, -0.07438, -2.569e-07, 0.9972, -0.07442, -2.746e-06, 0.9972, -0.07436, -9.246e-06, 0.9972, -0.07435, -5.048e-06, 0.9972, -0.07438, -2.746e-06, 0.9972, -0.07436, -3.765e-06, 0.9972, -0.07436, -9.246e-06, 0.9972, -0.07435, -3.765e-06, 0.9972, -0.07436, -2.746e-06, 0.9972, -0.07436, -1.898e-07, 0.9972, -0.07436, 0.0, 0.9972, -0.07436, -1.898e-07, 0.9972, -0.07436, -2.746e-06, 0.9972, -0.07436, 0.0, 0.9972, -0.07436, -1.898e-07, 0.9972, -0.07436, 0.0, 0.9972, -0.07436, 0.0, -1.0, 0.0, 0.0, -1.0, -1.45e-05, 0.0, -1.0, -6.76e-06, 0.0, -1.0, -1.45e-05, 0.0, -1.0, -5.545e-05, 0.0, -1.0, -6.76e-06, 0.0, -1.0, -5.545e-05, 0.0, -1.0, 0.0, 0.0, -1.0, -6.76e-06, 0.0, -1.0, 0.0, 0.0, -1.0, 0.0, 0.0, -1.0, 0.0, 0.0, 1.0, 1.798e-05, 0.0, 1.0, 8.502e-06, 0.0, 1.0, -8.899e-08, 0.0, 1.0, -8.899e-08, 0.0, 1.0, 8.502e-06, 0.0, 1.0, -4.823e-05, 0.0, 1.0, -4.823e-05, 0.0, 1.0, 8.502e-06, 0.0, 1.0, 3.122e-05, 0.0, 1.0, 8.502e-06, 0.0, 1.0, 0.0, 0.0, 1.0, 3.122e-05, 0.0, -1.0, 0.0, 0.0, -1.0, 0.0, 0.0, -1.0, 0.0, 0.0, -1.0, 0.0, 0.0, -1.0, 0.0, 0.0, -1.0, 0.0, 0.0, -1.0, 0.0, 0.0, -1.0, 0.0, 0.0, -1.0, 0.0, 0.0, -1.0, 0.0, 0.0, -1.0, 0.0, 0.0, -1.0, 0.0, 0.0, -1.0, 0.0, 0.0, -1.0, 0.0, 0.0, -1.0, 0.0, 0.0, -1.0, 0.0, 0.0, -1.0, 0.0, 0.0, -1.0, 0.0, 0.0, -1.0, 0.0, 0.0, -1.0, 0.0, 0.0, -1.0, 0.0, 0.0, -1.0, 0.0, 0.0, -1.0, 0.0, 0.0, -1.0, 0.0, 0.1824, -4.636e-07, 0.9832, 0.1824, -4.854e-07, 0.9832, 0.1824, -4.727e-07, 0.9832, 0.1824, -4.854e-07, 0.9832, 0.1824, -4.945e-07, 0.9832, 0.1824, -4.727e-07, 0.9832, 0.0, 1.0, 8.99e-06, 0.0, 1.0, 5.994e-06, 0.0, 1.0, 6.986e-06, 0.0, 1.0, 6.986e-06, 0.0, 1.0, 5.994e-06, 0.0, 1.0, 2.908e-06, 0.0, 1.0, 2.908e-06, 0.0, 1.0, 5.994e-06, 0.0, 1.0, 1.561e-05, 0.0, 1.0, 5.994e-06, 0.0, 1.0, 0.0, 0.0, 1.0, 1.561e-05, 0.1824, 0.0, 0.9832, 0.1824, 0.0, 0.9832, 0.1824, 0.0, 0.9832, 0.1824, 0.0, 0.9832, 0.1824, 0.0, 0.9832, 0.1824, 0.0, 0.9832, 0.0, -1.0, 0.0, 0.0, -1.0, 1.45e-05, 0.0, -1.0, 6.76e-06, 0.0, -1.0, 1.45e-05, 0.0, -1.0, 5.545e-05, 0.0, -1.0, 6.76e-06, 0.0, -1.0, 5.545e-05, 0.0, -1.0, 0.0, 0.0, -1.0, 6.76e-06, 0.0, -1.0, 0.0, 0.0, -1.0, 0.0, 0.0, -1.0, 0.0, 0.0, 0.9972, -0.07436, -9.342e-08, 0.9972, -0.07436, 0.0, 0.9972, -0.07437, 0.0, 0.9972, -0.07437, -9.342e-08, 0.9972, -0.07436, -2.193e-06, 0.9972, -0.07435, -2.704e-06, 0.9972, -0.07433, -2.193e-06, 0.9972, -0.07435, -9.342e-08, 0.9972, -0.07436, -2.193e-06, 0.9972, -0.07435, -2.704e-06, 0.9972, -0.07433, -8.41e-06, 0.9972, -0.07427, -2.193e-06, 0.9972, -0.07435, -8.41e-06, 0.9972, -0.07427, -4.307e-06, 0.9972, -0.07441, -2.193e-06, 0.9972, -0.07435, -4.307e-06, 0.9972, -0.07441, -1.858e-07, 0.9972, -0.07432, -2.193e-06, 0.9972, -0.07435, -1.858e-07, 0.9972, -0.07432, 0.0, 0.9972, -0.0743, 0.0, 0.0, -1.0, 0.0, 0.0, -1.0, 0.0, 0.0, -1.0, 0.0, 0.0, -1.0, 0.0, 0.0, -1.0, 0.0, 0.0, -1.0, 0.0, 1.0, 8.99e-06, 0.0, 1.0, 2.676e-06, 0.0, 1.0, 6.986e-06, 0.0, 1.0, 6.986e-06, 0.0, 1.0, 2.676e-06, 0.0, 1.0, 0.0, 0.0, 1.0, 0.0, 0.0, 1.0, 2.676e-06, 0.0, 1.0, 0.0, 0.0, 1.0, 2.676e-06, 0.0, 1.0, 0.0, 0.0, 1.0, 0.0, 0.1824, 0.0, 0.9832, 0.1824, 0.0, 0.9832, 0.1824, 0.0, 0.9832, 0.1824, 0.0, 0.9832, 0.1824, 0.0, 0.9832, 0.1824, 0.0, 0.9832, 0.0, 1.0, 0.0, 0.0, 1.0, 0.0, 0.0, 1.0, 0.0, 0.0, 1.0, 0.0, 0.0, 1.0, 0.0, 0.0, 1.0, 0.0, 0.0, 1.0, 0.0, 0.0, 1.0, 0.0, 0.0, 1.0, 0.0, 0.0, 1.0, 0.0, 0.0, 1.0, 0.0, 0.0, 1.0, 0.0, 0.1824, 9.272e-08, 0.9832, 0.1824, 2.732e-08, 0.9832, 0.1824, 6.54e-08, 0.9832, 0.1824, 2.732e-08, 0.9832, 0.1824, 0.0, 0.9832, 0.1824, 6.54e-08, 0.9832, 0.0, -1.0, 0.0, 0.0, -1.0, 0.0, 0.0, -1.0, -6.378e-06, 0.0, -1.0, 0.0, 0.0, -1.0, -2.891e-06, 0.0, -1.0, -6.378e-06, 0.0, -1.0, -2.891e-06, 0.0, -1.0, -2.028e-05, 0.0, -1.0, -6.378e-06, 0.0, -1.0, 0.0, 0.0, -1.0, 0.0, 0.0, -1.0, 0.0, 0.0, 0.9972, -0.07436, -8.758e-08, 0.9972, -0.07436, 0.0, 0.9972, -0.07436, 0.0, 0.9972, -0.07436, -8.758e-08, 0.9972, -0.07436, -2.17e-06, 0.9972, -0.07436, -2.638e-06, 0.9972, -0.07435, -2.17e-06, 0.9972, -0.07436, -8.758e-08, 0.9972, -0.07436, -2.17e-06, 0.9972, -0.07436, -2.638e-06, 0.9972, -0.07435, -8.4e-06, 0.9972, -0.07434, -2.17e-06, 0.9972, -0.07436, -8.4e-06, 0.9972, -0.07434, -4.308e-06, 0.9972, -0.07435, -2.17e-06, 0.9972, -0.07436, -4.308e-06, 0.9972, -0.07435, -1.858e-07, 0.9972, -0.07454, -2.17e-06, 0.9972, -0.07436, -1.858e-07, 0.9972, -0.07454, 0.0, 0.9972, -0.07458, 0.0, 1.0, 0.0, 0.0, 1.0, 0.0, 0.0, 1.0, 0.0, 0.0, 1.0, 0.0, 0.0, 1.0, 0.0, 0.0, 1.0, 0.0, 0.0, 1.0, 0.0, 0.0, 1.0, 0.0, 0.0, 1.0, 0.0, 0.0, 1.0, 0.0, 0.0, 1.0, 0.0, 0.0, 1.0, 0.0, 0.1824, 0.0, 0.9832, 0.1824, 0.0, 0.9832, 0.1824, 0.0, 0.9832, 0.1824, 0.0, 0.9832, 0.1824, 0.0, 0.9832, 0.1824, 0.0, 0.9832, 0.0, 1.0, 0.0, 0.0, 1.0, -5.185e-08, 0.0, 1.0, 0.0, 0.0, 1.0, 0.0, 0.0, 1.0, -5.185e-08, 0.0, 1.0, -4.543e-08, 0.0, 1.0, -4.543e-08, 0.0, 1.0, -5.185e-08, 0.0, 1.0, -2.439e-07, 0.0, 1.0, -5.185e-08, 0.0, 1.0, 0.0, 0.0, 1.0, -2.439e-07, 0.1824, 0.0, 0.9832, 0.1824, 0.0, 0.9832, 0.1824, 0.0, 0.9832, 0.1824, 0.0, 0.9832, 0.1824, 0.0, 0.9832, 0.1824, 0.0, 0.9832])] * 3)])
me_railing_stairs001a_physics = bpy.data.meshes.new('railing_stairs001a_physics')
me_railing_stairs001a_physics.from_pydata([(-3.996, 200.0, 2.009), (-3.584, 200.0, 2.818), (-3.805, 200.0, 1.422), (-3.305, 200.0, 1.058), (-2.996, 200.0, 3.009), (-2.408, 200.0, 2.818), (-2.187, 200.0, 1.422), (-2.687, 200.0, 1.058), (-1.996, 200.0, 2.009), (-2.187, -198.0, 1.421), (-2.687, -198.0, 1.058), (-3.305, -198.0, 1.058), (-3.805, -198.0, 1.421), (-3.996, -198.0, 2.009), (-2.996, -198.0, 3.009), (-3.584, -198.0, 2.818), (-2.408, -198.0, 2.818), (-1.996, -198.0, 2.009)], [], [(0, 1, 2), (2, 1, 3), (3, 1, 4), (3, 4, 5), (3, 5, 6), (3, 6, 7), (6, 5, 8), (6, 9, 7), (6, 8, 9), (3, 7, 10), (11, 3, 10), (3, 12, 2), (3, 11, 12), (12, 0, 2), (0, 12, 13), (1, 0, 13), (14, 15, 16), (15, 17, 16), (15, 9, 17), (15, 10, 9), (15, 12, 10), (15, 13, 12), (12, 11, 10), (9, 8, 17), (7, 9, 10), (17, 8, 16), (16, 8, 5), (5, 14, 16), (15, 1, 13), (15, 4, 1), (5, 4, 14), (14, 4, 15)])
me_railing_stairs001a_physics.polygons.foreach_set('use_smooth', [True] * 32)
_uv = me_railing_stairs001a_physics.uv_layers.new(name='UVMap')
_uv.uv.foreach_set('vector', [0.0, 0.0, 0.0, 0.0, 0.0, 0.0, 0.0, 0.0, 0.0, 0.0, 0.0, 0.0, 0.0, 0.0, 0.0, 0.0, 0.0, 0.0, 0.0, 0.0, 0.0, 0.0, 0.0, 0.0, 0.0, 0.0, 0.0, 0.0, 0.0, 0.0, 0.0, 0.0, 0.0, 0.0, 0.0, 0.0, 0.0, 0.0, 0.0, 0.0, 0.0, 0.0, 0.0, 0.0, 0.0, 0.0, 0.0, 0.0, 0.0, 0.0, 0.0, 0.0, 0.0, 0.0, 0.0, 0.0, 0.0, 0.0, 0.0, 0.0, 0.0, 0.0, 0.0, 0.0, 0.0, 0.0, 0.0, 0.0, 0.0, 0.0, 0.0, 0.0, 0.0, 0.0, 0.0, 0.0, 0.0, 0.0, 0.0, 0.0, 0.0, 0.0, 0.0, 0.0, 0.0, 0.0, 0.0, 0.0, 0.0, 0.0, 0.0, 0.0, 0.0, 0.0, 0.0, 0.0, 0.0, 0.0, 0.0, 0.0, 0.0, 0.0, 0.0, 0.0, 0.0, 0.0, 0.0, 0.0, 0.0, 0.0, 0.0, 0.0, 0.0, 0.0, 0.0, 0.0, 0.0, 0.0, 0.0, 0.0, 0.0, 0.0, 0.0, 0.0, 0.0, 0.0, 0.0, 0.0, 0.0, 0.0, 0.0, 0.0, 0.0, 0.0, 0.0, 0.0, 0.0, 0.0, 0.0, 0.0, 0.0, 0.0, 0.0, 0.0, 0.0, 0.0, 0.0, 0.0, 0.0, 0.0, 0.0, 0.0, 0.0, 0.0, 0.0, 0.0, 0.0, 0.0, 0.0, 0.0, 0.0, 0.0, 0.0, 0.0, 0.0, 0.0, 0.0, 0.0, 0.0, 0.0, 0.0, 0.0, 0.0, 0.0, 0.0, 0.0, 0.0, 0.0, 0.0, 0.0, 0.0, 0.0, 0.0, 0.0, 0.0, 0.0, 0.0, 0.0, 0.0, 0.0, 0.0, 0.0])
me_railing_stairs001a_physics.materials.append(mat_phy)
me_railing_stairs001a_physics.use_remesh_fix_poles = True
me_railing_stairs001a_physics.use_remesh_preserve_attributes = False
me_railing_stairs001a_physics.use_mirror_vertex_groups = False
me_railing_stairs001a_physics.update()
me_railing_stairs001a_physics.normals_split_custom_set([tuple(v) for v in zip(*[iter([-0.0005484, -0.01527, -0.9999, -0.0025, -0.6153, -0.7883, -0.002507, 0.5877, -0.809, -0.002507, 0.5877, -0.809, -0.0025, -0.6153, -0.7883, -0.005281, 0.951, -0.309, -0.005281, 0.951, -0.309, -0.0025, -0.6153, -0.7883, -0.003235, -0.9942, -0.1076, -0.005281, 0.951, -0.309, -0.003235, -0.9942, -0.1076, -0.004095, -0.7999, 0.6001, -0.005281, 0.951, -0.309, -0.004095, -0.7999, 0.6001, -0.004861, 0.5878, 0.809, -0.005281, 0.951, -0.309, -0.004861, 0.5878, 0.809, -0.0003863, 0.9123, 0.4096, -0.004861, 0.5878, 0.809, -0.004095, -0.7999, 0.6001, -0.000298, -0.1565, 0.9877, -0.004861, 0.5878, 0.809, 0.002522, 0.5878, 0.809, -0.0003863, 0.9123, 0.4096, -0.004861, 0.5878, 0.809, -0.000298, -0.1565, 0.9877, 0.002522, 0.5878, 0.809, -0.005281, 0.951, -0.309, -0.0003863, 0.9123, 0.4096, 0.004369, 0.9788, 0.2048, 0.0005197, 0.951, -0.309, -0.005281, 0.951, -0.309, 0.004369, 0.9788, 0.2048, -0.005281, 0.951, -0.309, 0.002362, 0.5878, -0.809, -0.002507, 0.5877, -0.809, -0.005281, 0.951, -0.309, 0.0005197, 0.951, -0.309, 0.002362, 0.5878, -0.809, 0.002362, 0.5878, -0.809, -0.0005484, -0.01527, -0.9999, -0.002507, 0.5877, -0.809, -0.0005484, -0.01527, -0.9999, 0.002362, 0.5878, -0.809, 0.0004181, -0.276, -0.9612, -0.0025, -0.6153, -0.7883, -0.0005484, -0.01527, -0.9999, 0.0004181, -0.276, -0.9612, 0.0003307, -0.9942, 0.1077, 0.006928, -0.7999, -0.6, 0.001277, -0.6154, 0.7882, 0.006928, -0.7999, -0.6, 0.003675, -0.1564, 0.9877, 0.001277, -0.6154, 0.7882, 0.006928, -0.7999, -0.6, 0.002522, 0.5878, 0.809, 0.003675, -0.1564, 0.9877, 0.006928, -0.7999, -0.6, 0.004369, 0.9788, 0.2048, 0.002522, 0.5878, 0.809, 0.006928, -0.7999, -0.6, 0.002362, 0.5878, -0.809, 0.004369, 0.9788, 0.2048, 0.006928, -0.7999, -0.6, 0.0004181, -0.276, -0.9612, 0.002362, 0.5878, -0.809, 0.002362, 0.5878, -0.809, 0.0005197, 0.951, -0.309, 0.004369, 0.9788, 0.2048, 0.002522, 0.5878, 0.809, -0.000298, -0.1565, 0.9877, 0.003675, -0.1564, 0.9877, -0.0003863, 0.9123, 0.4096, 0.002522, 0.5878, 0.809, 0.004369, 0.9788, 0.2048, 0.003675, -0.1564, 0.9877, -0.000298, -0.1565, 0.9877, 0.001277, -0.6154, 0.7882, 0.001277, -0.6154, 0.7882, -0.000298, -0.1565, 0.9877, -0.004095, -0.7999, 0.6001, -0.004095, -0.7999, 0.6001, 0.0003307, -0.9942, 0.1077, 0.001277, -0.6154, 0.7882, 0.006928, -0.7999, -0.6, -0.0025, -0.6153, -0.7883, 0.0004181, -0.276, -0.9612, 0.006928, -0.7999, -0.6, -0.003235, -0.9942, -0.1076, -0.0025, -0.6153, -0.7883, -0.004095, -0.7999, 0.6001, -0.003235, -0.9942, -0.1076, 0.0003307, -0.9942, 0.1077, 0.0003307, -0.9942, 0.1077, -0.003235, -0.9942, -0.1076, 0.006928, -0.7999, -0.6])] * 3)])
arm_railing_stairs001a_qc_skeleton = bpy.data.armatures.new('railing_stairs001a.qc_skeleton')  # bones are not reproduced

# ---- objects
ob_railing_stairs001a_qc_skeleton = bpy.data.objects.new('railing_stairs001a.qc_skeleton', arm_railing_stairs001a_qc_skeleton)
ob_railing_stairs001a_reference = bpy.data.objects.new('railing_stairs001a_reference', me_railing_stairs001a_reference)
ob_railing_stairs001a_physics = bpy.data.objects.new('railing_stairs001a_physics', me_railing_stairs001a_physics)

# ---- transforms, parenting, visibility, modifiers, constraints
ob_railing_stairs001a_qc_skeleton.location = (0.0, 0.0, 0.0)
ob_railing_stairs001a_qc_skeleton.show_in_front = True
ob_railing_stairs001a_qc_skeleton.lineart.crease_threshold = 0.0
ob_railing_stairs001a_reference.parent = ob_railing_stairs001a_qc_skeleton
ob_railing_stairs001a_reference.location = (0.0, 0.0, 0.0)
ob_railing_stairs001a_reference.lineart.crease_threshold = 0.0
_vg = ob_railing_stairs001a_reference.vertex_groups.new(name='static_prop')
_vg.add([0, 1, 2, 3, 4, 5, 6, 7, 8, 9, 10, 11, 12, 13, 14, 15, 16, 17, 18, 19, 20, 21, 22, 23, 24, 25, 26, 27, 28, 29, 30, 31, 32, 33, 34, 35, 36, 37, 38, 39, 40, 41, 42, 43, 44, 45, 46, 47, 48, 49, 50, 51, 52, 53, 54, 55, 56, 57, 58, 59, 60, 61, 62, 63, 64, 65, 66, 67, 68, 69, 70, 71, 72, 73, 74, 75, 76, 77, 78, 79, 80, 81, 82, 83, 84, 85, 86, 87, 88, 89, 90, 91, 92, 93, 94, 95, 96, 97, 98, 99, 100, 101, 102, 103, 104, 105, 106, 107, 108, 109, 110, 111, 112, 113, 114, 115, 116, 117, 118, 119, 120, 121, 122, 123, 124, 125, 126, 127, 128, 129, 130, 131, 132, 133, 134, 135, 136, 137, 138, 139, 140, 141, 142, 143, 144, 145, 146, 147, 148, 149, 150, 151, 152, 153, 154, 155, 156, 157, 158, 159, 160, 161, 162, 163, 164, 165, 166, 167, 168, 169, 170, 171, 172, 173, 174, 175, 176, 177, 178, 179, 180, 181, 182, 183, 184, 185, 186, 187, 188, 189, 190, 191, 192, 193, 194, 195, 196, 197, 198, 199, 200, 201, 202, 203, 204, 205, 206, 207, 208, 209], 1.0, 'REPLACE')
_m = ob_railing_stairs001a_reference.modifiers.new('Armature', 'ARMATURE')
_m.object = ob_railing_stairs001a_qc_skeleton
ob_railing_stairs001a_physics.parent = ob_railing_stairs001a_qc_skeleton
ob_railing_stairs001a_physics.location = (0.0, 0.0, 0.0)
ob_railing_stairs001a_physics.display_type = 'SOLID'
ob_railing_stairs001a_physics.show_wire = True
ob_railing_stairs001a_physics.lineart.crease_threshold = 0.0
_vg = ob_railing_stairs001a_physics.vertex_groups.new(name='static_prop')
_vg.add([0, 1, 2, 3, 4, 5, 6, 7, 8, 9, 10, 11, 12, 13, 14, 15, 16, 17], 1.0, 'REPLACE')
_m = ob_railing_stairs001a_physics.modifiers.new('Armature', 'ARMATURE')
_m.object = ob_railing_stairs001a_qc_skeleton

# ---- collection membership
scene.collection.objects.link(ob_railing_stairs001a_qc_skeleton)
scene.collection.objects.link(ob_railing_stairs001a_reference)
scene.collection.objects.link(ob_railing_stairs001a_physics)
col_railing_stairs001a.objects.link(ob_railing_stairs001a_qc_skeleton)
col_railing_stairs001a.objects.link(ob_railing_stairs001a_reference)
col_railing_stairs001a.objects.link(ob_railing_stairs001a_physics)

# ---- scene / render settings (as saved in the file)
scene.frame_start = 1; scene.frame_end = 250; scene.frame_set(0)
scene.render.engine = 'BLENDER_EEVEE_NEXT'
scene.cycles.use_denoising = False
scene.cycles.samples = 128
scene.cycles.sampling_pattern = 'TABULATED_SOBOL'
scene.cycles.use_adaptive_sampling = False
scene.cycles.use_light_tree = False
scene.view_settings.view_transform = 'Filmic'
bpy.context.view_layer.update()

# ---- added for rendering (the .blend has no active camera and no usable light): camera, sun + grey world if the file has none
cam_auto = bpy.data.cameras.new('AutoCamera')
cam_auto.lens = 50.0
cam_auto.sensor_width = 36.0
cam_auto.clip_end = 6464.21
ob_auto_camera = bpy.data.objects.new('AutoCamera', cam_auto)
scene.collection.objects.link(ob_auto_camera)
ob_auto_camera.location = (366.332, -440.999, 293.67)
ob_auto_camera.rotation_euler = (1.09748, -7.21219e-08, 0.694738)
scene.camera = ob_auto_camera
light_auto_sun = bpy.data.lights.new('AutoSun', 'SUN')
light_auto_sun.energy = 3.0
light_auto_sun.angle = 0.0523599
ob_auto_sun = bpy.data.objects.new('AutoSun', light_auto_sun)
scene.collection.objects.link(ob_auto_sun)
ob_auto_sun.rotation_euler = (0.872665, 0.174533, 0.523599)
if scene.world is None:
    world_auto = bpy.data.worlds.new('AutoWorld')
    world_auto.color = (0.3, 0.3, 0.3)
    scene.world = world_auto
bpy.context.view_layer.update()
